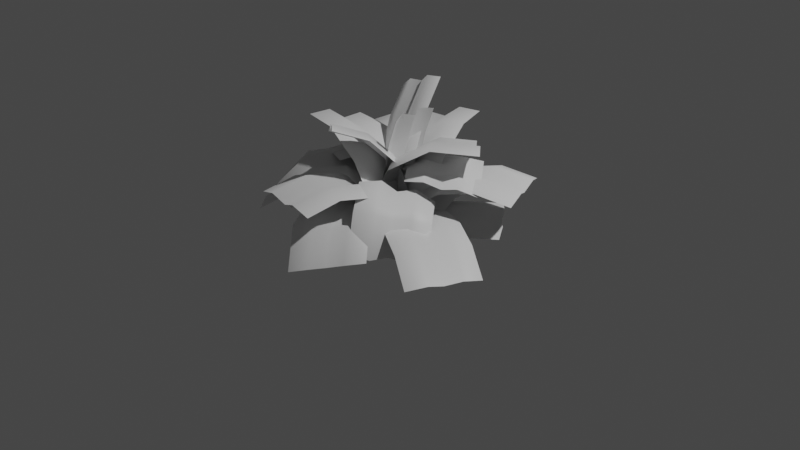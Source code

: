 # Source: b15.blend  (saved by Blender 4.1.23; exported with 4.5.12 LTS)
import bpy
from mathutils import Matrix  # noqa: F401  (used for matrix-valued properties, if any)

bpy.ops.wm.read_factory_settings(use_empty=True)
scene = bpy.context.scene
scene.name = 'Scene'

# ---- collections
col_collection = bpy.data.collections.new('Collection'); scene.collection.children.link(col_collection)

# ---- materials (node trees are filled in below, after node groups)
mat_bush15 = bpy.data.materials.new('bush15')
mat_bush15.use_transparent_shadow = False

# ---- material node trees
mat_bush15.use_nodes = True; mat_bush15.node_tree.nodes.clear()
_N = mat_bush15.node_tree.nodes; _L = mat_bush15.node_tree.links
n0 = _N.new('ShaderNodeBsdfPrincipled'); n0.name = 'Principled BSDF'; n0.location = (10, 300)
n1 = _N.new('ShaderNodeOutputMaterial'); n1.name = 'Material Output'; n1.location = (300, 300)
_L.new(n0.outputs[0], n1.inputs[0])
n1.is_active_output = True

# ---- world
world_world = bpy.data.worlds.new('World'); scene.world = world_world
world_world.use_nodes = True; world_world.node_tree.nodes.clear()
_N = world_world.node_tree.nodes; _L = world_world.node_tree.links
n0 = _N.new('ShaderNodeOutputWorld'); n0.name = 'World Output'; n0.location = (300, 300)
n1 = _N.new('ShaderNodeBackground'); n1.name = 'Background'; n1.location = (10, 300)
n1.inputs[0].default_value = (0.05088, 0.05088, 0.05088, 1.0)
_L.new(n1.outputs[0], n0.inputs[0])
n0.is_active_output = True
world_world.color = (0.05088, 0.05088, 0.05088)
world_world.use_sun_shadow = False
world_world.sun_shadow_jitter_overblur = 0.0

# ---- cameras
cam_camera = bpy.data.cameras.new('Camera')
cam_camera.clip_end = 100.0
cam_camera.ortho_scale = 7.314

# ---- lights
light_light = bpy.data.lights.new('Light', 'POINT')
light_light.transmission_factor = 0.0
light_light.energy = 1000.0
light_light.shadow_soft_size = 0.1
light_light.shadow_maximum_resolution = 0.006
light_light.use_absolute_resolution = True

# ---- meshes
me_bush15 = bpy.data.meshes.new('bush15')
me_bush15.from_pydata([(0.191, 0.03731, 0.0557), (0.1944, 0.003198, 0.4292), (0.07483, -0.0754, 0.3956), (0.07128, -0.04009, 0.008989), (-0.04195, -0.01436, 0.3641), (-0.0453, 0.01888, -1.426e-09), (-0.138, -0.09121, 0.337), (-0.1415, -0.05668, -0.04116), (-0.2783, -0.03193, 0.2989), (-0.2816, 0.000459, -0.0557), (0.1763, 0.07015, 0.7978), (0.05609, -0.006103, 0.7771), (-0.05959, 0.05089, 0.7233), (-0.1563, -0.02344, 0.7101), (-0.2955, 0.03164, 0.6489), (0.138, 0.2333, 1.135), (0.01644, 0.1627, 1.126), (-0.09694, 0.2099, 1.052), (-0.1951, 0.1417, 1.051), (-0.3319, 0.1865, 0.9687), (0.08226, 0.4807, 1.415), (-0.04126, 0.4189, 1.416), (-0.1513, 0.4511, 1.325), (-0.2515, 0.3922, 1.335), (-0.3848, 0.4215, 1.235), (-0.375, 0.0669, -5.05e-09), (-0.1688, 0.01799, 0.04998), (-0.1688, 0.3529, 0.2685), (-0.375, 0.3789, 0.2036), (0.0, 0.0669, -5.05e-09), (0.0, 0.3789, 0.2036), (0.1688, 0.01799, 0.04998), (0.1688, 0.3529, 0.2685), (0.375, 0.06689, -5.05e-09), (0.375, 0.3789, 0.2036), (-0.1688, 0.7459, 0.3422), (-0.375, 0.7451, 0.2723), (0.0, 0.7451, 0.2723), (0.1688, 0.7459, 0.3422), (0.375, 0.7451, 0.2723), (-0.1688, 1.137, 0.26), (-0.375, 1.11, 0.1956), (0.0, 1.11, 0.1956), (0.1688, 1.137, 0.26), (0.375, 1.11, 0.1956), (-0.1688, 1.467, 0.03418), (-0.375, 1.417, -0.01472), (0.0, 1.417, -0.01472), (0.1688, 1.467, 0.03418), (0.375, 1.417, -0.01472), (0.228, 0.3052, -2.304e-08), (0.0918, 0.1428, 0.04998), (0.3911, -0.007407, 0.2685), (0.5069, 0.1652, 0.2036), (0.05979, -0.03, 2.265e-09), (0.3387, -0.17, 0.2036), (-0.05964, -0.1589, 0.04998), (0.2397, -0.3092, 0.2685), (-0.1084, -0.3652, 2.757e-08), (0.1705, -0.5051, 0.2036), (0.7424, -0.1837, 0.3422), (0.8342, 0.000933, 0.2723), (0.666, -0.3342, 0.2723), (0.5909, -0.4854, 0.3422), (0.4978, -0.6694, 0.2723), (1.092, -0.3592, 0.26), (1.16, -0.1626, 0.1956), (0.9919, -0.4978, 0.1956), (0.9407, -0.661, 0.26), (0.8237, -0.8329, 0.1956), (1.387, -0.5073, 0.03418), (1.435, -0.3006, -0.01472), (1.267, -0.6357, -0.01472), (1.236, -0.809, 0.03418), (1.099, -0.9709, -0.01472), (0.07308, -0.3738, 2.822e-08), (0.0442, -0.1639, 0.04998), (-0.2681, -0.2849, 0.2685), (-0.2179, -0.4866, 0.2036), (-0.06238, -0.02416, 1.824e-09), (-0.3534, -0.1369, 0.2036), (-0.07775, 0.1509, 0.04998), (-0.39, 0.02995, 0.2685), (-0.1978, 0.3255, -2.458e-08), (-0.4888, 0.2128, 0.2036), (-0.6346, -0.4268, 0.3422), (-0.5594, -0.6188, 0.2723), (-0.6948, -0.2692, 0.2723), (-0.7565, -0.112, 0.3422), (-0.8303, 0.08053, 0.2723), (-0.9995, -0.5682, 0.26), (-0.8994, -0.7505, 0.1956), (-1.035, -0.4009, 0.1956), (-1.121, -0.2534, 0.26), (-1.17, -0.05118, 0.1956), (-1.307, -0.6874, 0.03418), (-1.186, -0.8616, -0.01472), (-1.322, -0.5119, -0.01472), (-1.429, -0.3726, 0.03418), (-1.457, -0.1623, -0.01472), (0.3207, -0.1017, 7.674e-09), (0.1208, -0.01936, 0.02614), (0.1021, -0.2375, 0.3607), (0.3032, -0.3049, 0.3118), (-0.0529, -0.06951, 5.248e-09), (-0.07039, -0.2728, 0.3118), (-0.2155, 0.009576, 0.02614), (-0.2343, -0.2086, 0.3607), (-0.4265, -0.03737, 2.821e-09), (-0.444, -0.2406, 0.3118), (0.07376, -0.5666, 0.5861), (0.2768, -0.6116, 0.5217), (-0.09677, -0.5794, 0.5217), (-0.2626, -0.5377, 0.5861), (-0.4704, -0.5473, 0.5217), (0.04021, -0.9566, 0.6679), (0.2456, -0.975, 0.5979), (-0.128, -0.9428, 0.5979), (-0.2962, -0.9277, 0.6679), (-0.5017, -0.9107, 0.5979), (0.006534, -1.348, 0.5936), (0.2142, -1.34, 0.5288), (-0.1594, -1.308, 0.5288), (-0.3298, -1.319, 0.5936), (-0.533, -1.275, 0.5288), (-0.3804, -0.1714, 1.294e-08), (-0.1852, -0.07857, 0.02614), (-0.3343, 0.08181, 0.3607), (-0.5193, -0.02201, 0.3118), (-0.1057, 0.08386, -6.332e-09), (-0.2446, 0.2333, 0.3118), (0.0621, 0.1513, 0.02614), (-0.08697, 0.3117, 0.3607), (0.169, 0.3392, -2.561e-08), (0.03007, 0.4886, 0.3118), (-0.5592, 0.3238, 0.5861), (-0.7288, 0.2034, 0.5217), (-0.4542, 0.4587, 0.5217), (-0.3119, 0.5536, 0.5861), (-0.1795, 0.7141, 0.5217), (-0.8256, 0.6105, 0.6679), (-0.9771, 0.4706, 0.5979), (-0.7025, 0.7259, 0.5979), (-0.5784, 0.8403, 0.6679), (-0.4278, 0.9812, 0.5979), (-1.093, 0.8983, 0.5936), (-1.226, 0.7387, 0.5288), (-0.9517, 0.994, 0.5288), (-0.8459, 1.128, 0.5936), (-0.6771, 1.249, 0.5288), (-0.1017, 0.4001, -3.021e-08), (-0.08564, 0.1845, 0.02614), (0.1178, 0.2656, 0.3607), (0.08777, 0.4756, 0.3118), (0.03711, 0.05173, -3.906e-09), (0.2266, 0.1273, 0.3118), (0.03938, -0.1291, 0.02614), (0.2428, -0.04801, 0.3607), (0.176, -0.2966, 2.239e-08), (0.3655, -0.2211, 0.3118), (0.4246, 0.3879, 0.5861), (0.3737, 0.5896, 0.5217), (0.5125, 0.2413, 0.5217), (0.5496, 0.0743, 0.5861), (0.6514, -0.1071, 0.5217), (0.7882, 0.5329, 0.6679), (0.7125, 0.7246, 0.5979), (0.8513, 0.3763, 0.5979), (0.9132, 0.2192, 0.6679), (0.9902, 0.02796, 0.5979), (1.153, 0.6784, 0.5936), (1.053, 0.8602, 0.5288), (1.191, 0.5119, 0.5288), (1.278, 0.3647, 0.5936), (1.33, 0.1635, 0.5288), (-0.3875, -0.1512, -0.02635), (-0.1893, -0.07032, 0.01373), (-0.3789, 0.05049, 0.2964), (-0.5292, -0.06085, 0.1849), (-0.1005, 0.08874, -6.699e-09), (-0.2944, 0.2123, 0.2892), (0.06907, 0.1457, 0.03746), (-0.1675, 0.2965, 0.3903), (0.1866, 0.3286, 0.02635), (-0.05966, 0.4855, 0.3935), (-0.6855, 0.2061, 0.4068), (-0.7584, 0.05545, 0.2675), (-0.6082, 0.3715, 0.4022), (-0.5503, 0.4906, 0.5281), (-0.4579, 0.6876, 0.5369), (-1.004, 0.3432, 0.3072), (-0.9968, 0.158, 0.193), (-0.9345, 0.5119, 0.3002), (-0.9483, 0.6618, 0.4037), (-0.8721, 0.8658, 0.4075), (-1.227, 0.415, 0.0316), (-1.163, 0.2117, -0.013), (-1.162, 0.5854, 0.01828), (-1.226, 0.7515, 0.05976), (-1.161, 0.9591, 0.04956), (0.3148, -0.122, 0.0611), (0.1178, -0.02942, 0.06131), (0.08451, -0.2785, 0.3207), (0.29, -0.3083, 0.255), (-0.05068, -0.06467, 4.882e-09), (-0.08473, -0.3196, 0.2654), (-0.2113, 0.02224, 0.006307), (-0.2528, -0.2887, 0.33), (-0.4162, -0.007291, -0.0611), (-0.4594, -0.3309, 0.2757), (0.1455, -0.6215, 0.416), (0.3355, -0.5647, 0.3262), (-0.02236, -0.6705, 0.3629), (-0.1767, -0.7168, 0.449), (-0.3802, -0.7763, 0.3995), (0.2798, -0.941, 0.3146), (0.4359, -0.8035, 0.2505), (0.1151, -0.9975, 0.2592), (-0.009057, -1.116, 0.3225), (-0.2058, -1.191, 0.2679), (0.4416, -1.128, 0.05134), (0.5569, -0.9432, 0.05364), (0.2806, -1.189, -0.01021), (0.1929, -1.349, -0.006147), (0.004396, -1.434, -0.07406), (-0.1209, 0.3575, 0.1423), (-0.09366, 0.2936, 0.4032), (0.02023, 0.1083, 0.3931), (-0.01618, 0.1938, 0.04414), (-0.008038, -0.06859, 0.3571), (-0.0453, 0.01888, -1.426e-09), (0.09732, -0.2178, 0.3516), (0.05187, -0.1111, -0.08401), (0.07758, -0.4308, 0.3109), (0.03028, -0.3197, -0.1423), (-0.2172, 0.271, 0.6422), (-0.145, 0.07812, 0.7128), (-0.1771, -0.09946, 0.6842), (-0.109, -0.2554, 0.7506), (-0.1371, -0.4699, 0.7262), (-0.4493, 0.2975, 0.7776), (-0.4555, 0.1136, 0.8939), (-0.4948, -0.06317, 0.8695), (-0.4964, -0.2112, 0.9766), (-0.5403, -0.4239, 0.9614), (-0.7105, 0.364, 0.763), (-0.8049, 0.2026, 0.8744), (-0.8524, 0.02787, 0.8496), (-0.9326, -0.1001, 0.9524), (-0.9942, -0.3083, 0.9361), (-0.1221, 0.3572, 0.1423), (-0.1466, 0.1644, 0.04414), (-0.1428, 0.07157, 0.3931), (-0.1193, 0.2878, 0.4032), (-0.04147, -0.07612, 0.3571), (-0.07739, -0.1402, -0.08401), (-0.07272, -0.2561, 0.3516), (0.03154, -0.3194, -0.1423), (0.0364, -0.44, 0.3109), (0.01942, 0.1152, 0.7128), (0.001945, 0.3204, 0.6422), (0.1245, -0.03153, 0.6842), (0.1298, -0.2017, 0.7506), (0.2471, -0.3834, 0.7262), (0.2847, 0.2803, 0.8939), (0.2003, 0.4438, 0.7776), (0.396, 0.1374, 0.8695), (0.4609, 0.00441, 0.9766), (0.5917, -0.169, 0.9614), (0.5623, 0.5104, 0.8744), (0.4078, 0.6159, 0.763), (0.68, 0.3729, 0.8496), (0.8074, 0.2917, 0.9524), (0.9523, 0.13, 0.9361), (0.07674, -0.3396, 0.04923), (0.02924, -0.1287, 0.02353), (-0.08975, -0.185, 0.384), (-0.01722, -0.3841, 0.3338), (-0.1178, -0.02281, 1.722e-09), (-0.2319, -0.07678, 0.3455), (-0.1459, 0.1565, -0.02079), (-0.283, 0.09166, 0.3944), (-0.3124, 0.294, -0.04923), (-0.4465, 0.2305, 0.3571), (-0.3318, -0.4022, 0.5876), (-0.2083, -0.5556, 0.4946), (-0.4639, -0.285, 0.5407), (-0.5618, -0.1586, 0.629), (-0.7194, -0.01444, 0.5867), (-0.589, -0.6836, 0.5437), (-0.4114, -0.7778, 0.46), (-0.7104, -0.5547, 0.4986), (-0.8581, -0.4828, 0.5784), (-1.009, -0.3316, 0.5372), (-0.7467, -0.9037, 0.2718), (-0.536, -0.9515, 0.2452), (-0.8616, -0.7656, 0.2379), (-1.04, -0.7363, 0.2652), (-1.187, -0.5797, 0.2306), (-0.3915, 0.04193, 0.1423), (-0.2137, -0.03657, 0.04414), (-0.1237, -0.05952, 0.3931), (-0.3242, 0.02478, 0.4032), (0.04683, -0.004599, 0.3571), (0.09795, -0.05732, -0.08401), (0.2103, -0.08597, 0.3516), (0.3009, -0.004169, -0.1423), (0.4178, -0.03398, 0.3109), (-0.1191, 0.1084, 0.7128), (-0.3207, 0.1503, 0.6422), (0.05155, 0.1672, 0.6842), (0.2161, 0.1236, 0.7506), (0.4238, 0.1841, 0.7262), (-0.2015, 0.4098, 0.8939), (-0.3823, 0.3756, 0.7776), (-0.03277, 0.4756, 0.8695), (0.1132, 0.4998, 0.9766), (0.3168, 0.5756, 0.9614), (-0.3427, 0.7416, 0.8744), (-0.4879, 0.6237, 0.763), (-0.1773, 0.8151, 0.8496), (-0.06305, 0.914, 0.9524), (0.1333, 1.007, 0.9361), (0.318, 0.1517, -0.03109), (0.1084, 0.09262, -0.02714), (0.2052, 0.0463, 0.3611), (0.3956, 0.1146, 0.2806), (0.008664, -0.05802, 4.38e-09), (0.09605, -0.09986, 0.3507), (-0.17, -0.09623, 0.0008505), (-0.06451, -0.1467, 0.4242), (-0.3006, -0.2678, 0.03109), (-0.2035, -0.3143, 0.4207), (0.4578, -0.2092, 0.5432), (0.5984, -0.09058, 0.4268), (0.3242, -0.3306, 0.5151), (0.2109, -0.4253, 0.6227), (0.04994, -0.5707, 0.6034), (0.6942, -0.4999, 0.3951), (0.7882, -0.3239, 0.3079), (0.5376, -0.5931, 0.3813), (0.4686, -0.7422, 0.4612), (0.2871, -0.8623, 0.4548), (0.7532, -0.6276, 0.01768), (0.8356, -0.4264, 0.004889), (0.591, -0.7084, 0.04047), (0.533, -0.8815, 0.04971), (0.3464, -0.9904, 0.07606), (-0.2687, 0.03278, 0.09578), (-0.2375, 0.00245, 0.397), (-0.1078, 0.05857, 0.3979), (-0.1451, 0.09484, 0.03768), (-0.007389, -0.01794, 0.3657), (0.09939, 0.04021, 0.3698), (0.05602, 0.08233, -0.04856), (0.2227, -0.03832, 0.3344), (0.1781, 0.004989, -0.09578), (-0.2441, -0.1266, 0.6753), (-0.1157, -0.09575, 0.7308), (-0.01541, -0.1746, 0.7036), (0.09021, -0.139, 0.7562), (0.2132, -0.2226, 0.7318), (-0.2875, -0.3351, 0.8893), (-0.1676, -0.3451, 0.9867), (-0.06817, -0.4277, 0.9633), (0.02986, -0.4285, 1.053), (0.1512, -0.5203, 1.037), (-0.3614, -0.592, 1.007), (-0.2559, -0.6524, 1.128), (-0.1578, -0.7396, 1.106), (-0.07268, -0.7853, 1.217), (0.04574, -0.8873, 1.206), (-0.04247, -0.2179, 0.04871), (-0.01611, -0.2265, 0.3478), (-0.08619, -0.09849, 0.3374), (-0.1139, -0.08942, 0.02289), (-0.01751, 0.009791, 0.3154), (-0.08745, 0.1142, 0.3082), (-0.1165, 0.1237, -0.02097), (-0.0189, 0.2461, 0.2829), (-0.04813, 0.2556, -0.04871), (0.0493, -0.2456, 0.6442), (-0.0174, -0.1186, 0.6492), (0.05146, -0.01034, 0.628), (-0.01545, 0.0932, 0.6345), (0.05363, 0.2249, 0.6117), (0.1528, -0.2749, 0.9337), (0.09144, -0.1494, 0.9536), (0.1606, -0.04122, 0.9331), (0.09846, 0.06097, 0.9531), (0.1684, 0.1924, 0.9326), (0.2928, -0.3139, 1.212), (0.2387, -0.1904, 1.246), (0.3082, -0.08238, 1.226), (0.2526, 0.01801, 1.259), (0.3237, 0.1491, 1.241), (-0.02253, 0.3904, 0.05254), (-0.001465, 0.181, 0.052), (0.2093, 0.2384, 0.1163), (0.1575, 0.4395, 0.1075), (0.05128, 0.0312, -2.356e-09), (0.2684, 0.09039, 0.06626), (0.06498, -0.1424, 0.004698), (0.3091, -0.07583, 0.07918), (0.1251, -0.328, -0.05254), (0.3793, -0.2587, 0.02503), (0.4139, 0.3652, 0.1462), (0.3324, 0.5477, 0.1331), (0.4793, 0.221, 0.09709), (0.5461, 0.07097, 0.1138), (0.6262, -0.1058, 0.06113), (0.5934, 0.5494, 0.139), (0.4858, 0.7052, 0.1269), (0.6643, 0.4109, 0.08964), (0.7541, 0.2844, 0.1055), (0.8428, 0.1165, 0.0524), (0.7313, 0.7742, 0.09527), (0.6036, 0.8973, 0.08951), (0.8064, 0.6425, 0.04459), (0.9138, 0.5448, 0.05482), (1.009, 0.3877, -0.000342), (-0.03328, -0.2034, 0.3017), (-0.03306, -0.07881, 0.4487), (-0.1057, 0.1132, 0.3763), (-0.1061, -0.1005, 0.1243), (-0.04488, 0.2552, 0.2787), (-0.1164, 0.414, 0.2232), (-0.1169, 0.09968, -0.1474), (-0.05671, 0.5893, 0.1087), (-0.05732, 0.2412, -0.3017), (0.08141, -0.04733, 0.6005), (0.09055, 0.1672, 0.6365), (0.1722, 0.3149, 0.5666), (0.1723, 0.4933, 0.606), (0.263, 0.6772, 0.5326), (0.2431, -0.1274, 0.6682), (0.3678, 0.02984, 0.7526), (0.4788, 0.163, 0.6949), (0.5799, 0.2913, 0.7767), (0.7144, 0.4535, 0.7217), (0.3572, -0.2722, 0.6121), (0.5635, -0.2184, 0.6565), (0.6952, -0.1115, 0.5886), (0.8678, -0.07373, 0.6353), (1.033, 0.04916, 0.5651), (-0.02662, -0.4016, 0.3325), (0.0519, -0.3344, 0.1409), (0.06869, -0.07716, 0.358), (-0.01663, -0.2485, 0.4616), (0.0, -0.2303, 1.739e-08), (0.01818, 0.04809, 0.2349), (0.07586, -0.1802, -0.1585), (0.1, 0.1899, 0.1538), (0.02662, -0.059, -0.3325), (0.05298, 0.3447, 0.008137), (-0.1393, 0.03693, 0.5973), (-0.1403, -0.1807, 0.604), (-0.2069, 0.1716, 0.4939), (-0.1992, 0.3541, 0.4982), (-0.2734, 0.5238, 0.3838), (-0.4411, -0.06396, 0.7083), (-0.3198, -0.2407, 0.67), (-0.5334, 0.06238, 0.614), (-0.6334, 0.2089, 0.6579), (-0.7471, 0.3655, 0.558), (-0.6467, -0.3163, 0.621), (-0.4421, -0.3908, 0.6181), (-0.7559, -0.2107, 0.5196), (-0.9292, -0.1542, 0.5323), (-1.07, -0.03061, 0.421)], [], [(0, 1, 2, 3), (3, 2, 4, 5), (5, 4, 6, 7), (7, 6, 8, 9), (1, 10, 11, 2), (2, 11, 12, 4), (4, 12, 13, 6), (6, 13, 14, 8), (10, 15, 16, 11), (11, 16, 17, 12), (12, 17, 18, 13), (13, 18, 19, 14), (15, 20, 21, 16), (16, 21, 22, 17), (17, 22, 23, 18), (18, 23, 24, 19), (25, 26, 27, 28), (26, 29, 30, 27), (29, 31, 32, 30), (31, 33, 34, 32), (28, 27, 35, 36), (27, 30, 37, 35), (30, 32, 38, 37), (32, 34, 39, 38), (36, 35, 40, 41), (35, 37, 42, 40), (37, 38, 43, 42), (38, 39, 44, 43), (41, 40, 45, 46), (40, 42, 47, 45), (42, 43, 48, 47), (43, 44, 49, 48), (50, 51, 52, 53), (51, 54, 55, 52), (54, 56, 57, 55), (56, 58, 59, 57), (53, 52, 60, 61), (52, 55, 62, 60), (55, 57, 63, 62), (57, 59, 64, 63), (61, 60, 65, 66), (60, 62, 67, 65), (62, 63, 68, 67), (63, 64, 69, 68), (66, 65, 70, 71), (65, 67, 72, 70), (67, 68, 73, 72), (68, 69, 74, 73), (75, 76, 77, 78), (76, 79, 80, 77), (79, 81, 82, 80), (81, 83, 84, 82), (78, 77, 85, 86), (77, 80, 87, 85), (80, 82, 88, 87), (82, 84, 89, 88), (86, 85, 90, 91), (85, 87, 92, 90), (87, 88, 93, 92), (88, 89, 94, 93), (91, 90, 95, 96), (90, 92, 97, 95), (92, 93, 98, 97), (93, 94, 99, 98), (100, 101, 102, 103), (101, 104, 105, 102), (104, 106, 107, 105), (106, 108, 109, 107), (103, 102, 110, 111), (102, 105, 112, 110), (105, 107, 113, 112), (107, 109, 114, 113), (111, 110, 115, 116), (110, 112, 117, 115), (112, 113, 118, 117), (113, 114, 119, 118), (116, 115, 120, 121), (115, 117, 122, 120), (117, 118, 123, 122), (118, 119, 124, 123), (125, 126, 127, 128), (126, 129, 130, 127), (129, 131, 132, 130), (131, 133, 134, 132), (128, 127, 135, 136), (127, 130, 137, 135), (130, 132, 138, 137), (132, 134, 139, 138), (136, 135, 140, 141), (135, 137, 142, 140), (137, 138, 143, 142), (138, 139, 144, 143), (141, 140, 145, 146), (140, 142, 147, 145), (142, 143, 148, 147), (143, 144, 149, 148), (150, 151, 152, 153), (151, 154, 155, 152), (154, 156, 157, 155), (156, 158, 159, 157), (153, 152, 160, 161), (152, 155, 162, 160), (155, 157, 163, 162), (157, 159, 164, 163), (161, 160, 165, 166), (160, 162, 167, 165), (162, 163, 168, 167), (163, 164, 169, 168), (166, 165, 170, 171), (165, 167, 172, 170), (167, 168, 173, 172), (168, 169, 174, 173), (175, 176, 177, 178), (176, 179, 180, 177), (179, 181, 182, 180), (181, 183, 184, 182), (178, 177, 185, 186), (177, 180, 187, 185), (180, 182, 188, 187), (182, 184, 189, 188), (186, 185, 190, 191), (185, 187, 192, 190), (187, 188, 193, 192), (188, 189, 194, 193), (191, 190, 195, 196), (190, 192, 197, 195), (192, 193, 198, 197), (193, 194, 199, 198), (200, 201, 202, 203), (201, 204, 205, 202), (204, 206, 207, 205), (206, 208, 209, 207), (203, 202, 210, 211), (202, 205, 212, 210), (205, 207, 213, 212), (207, 209, 214, 213), (211, 210, 215, 216), (210, 212, 217, 215), (212, 213, 218, 217), (213, 214, 219, 218), (216, 215, 220, 221), (215, 217, 222, 220), (217, 218, 223, 222), (218, 219, 224, 223), (225, 226, 227, 228), (228, 227, 229, 230), (230, 229, 231, 232), (232, 231, 233, 234), (226, 235, 236, 227), (227, 236, 237, 229), (229, 237, 238, 231), (231, 238, 239, 233), (235, 240, 241, 236), (236, 241, 242, 237), (237, 242, 243, 238), (238, 243, 244, 239), (240, 245, 246, 241), (241, 246, 247, 242), (242, 247, 248, 243), (243, 248, 249, 244), (250, 251, 252, 253), (251, 5, 254, 252), (5, 255, 256, 254), (255, 257, 258, 256), (253, 252, 259, 260), (252, 254, 261, 259), (254, 256, 262, 261), (256, 258, 263, 262), (260, 259, 264, 265), (259, 261, 266, 264), (261, 262, 267, 266), (262, 263, 268, 267), (265, 264, 269, 270), (264, 266, 271, 269), (266, 267, 272, 271), (267, 268, 273, 272), (274, 275, 276, 277), (275, 278, 279, 276), (278, 280, 281, 279), (280, 282, 283, 281), (277, 276, 284, 285), (276, 279, 286, 284), (279, 281, 287, 286), (281, 283, 288, 287), (285, 284, 289, 290), (284, 286, 291, 289), (286, 287, 292, 291), (287, 288, 293, 292), (290, 289, 294, 295), (289, 291, 296, 294), (291, 292, 297, 296), (292, 293, 298, 297), (299, 300, 301, 302), (300, 5, 303, 301), (5, 304, 305, 303), (304, 306, 307, 305), (302, 301, 308, 309), (301, 303, 310, 308), (303, 305, 311, 310), (305, 307, 312, 311), (309, 308, 313, 314), (308, 310, 315, 313), (310, 311, 316, 315), (311, 312, 317, 316), (314, 313, 318, 319), (313, 315, 320, 318), (315, 316, 321, 320), (316, 317, 322, 321), (323, 324, 325, 326), (324, 327, 328, 325), (327, 329, 330, 328), (329, 331, 332, 330), (326, 325, 333, 334), (325, 328, 335, 333), (328, 330, 336, 335), (330, 332, 337, 336), (334, 333, 338, 339), (333, 335, 340, 338), (335, 336, 341, 340), (336, 337, 342, 341), (339, 338, 343, 344), (338, 340, 345, 343), (340, 341, 346, 345), (341, 342, 347, 346), (348, 349, 350, 351), (351, 350, 352, 5), (5, 352, 353, 354), (354, 353, 355, 356), (349, 357, 358, 350), (350, 358, 359, 352), (352, 359, 360, 353), (353, 360, 361, 355), (357, 362, 363, 358), (358, 363, 364, 359), (359, 364, 365, 360), (360, 365, 366, 361), (362, 367, 368, 363), (363, 368, 369, 364), (364, 369, 370, 365), (365, 370, 371, 366), (372, 373, 374, 375), (375, 374, 376, 5), (5, 376, 377, 378), (378, 377, 379, 380), (373, 381, 382, 374), (374, 382, 383, 376), (376, 383, 384, 377), (377, 384, 385, 379), (381, 386, 387, 382), (382, 387, 388, 383), (383, 388, 389, 384), (384, 389, 390, 385), (386, 391, 392, 387), (387, 392, 393, 388), (388, 393, 394, 389), (389, 394, 395, 390), (396, 397, 398, 399), (397, 400, 401, 398), (400, 402, 403, 401), (402, 404, 405, 403), (399, 398, 406, 407), (398, 401, 408, 406), (401, 403, 409, 408), (403, 405, 410, 409), (407, 406, 411, 412), (406, 408, 413, 411), (408, 409, 414, 413), (409, 410, 415, 414), (412, 411, 416, 417), (411, 413, 418, 416), (413, 414, 419, 418), (414, 415, 420, 419), (421, 422, 423, 424), (424, 423, 425, 5), (5, 425, 426, 427), (427, 426, 428, 429), (422, 430, 431, 423), (423, 431, 432, 425), (425, 432, 433, 426), (426, 433, 434, 428), (430, 435, 436, 431), (431, 436, 437, 432), (432, 437, 438, 433), (433, 438, 439, 434), (435, 440, 441, 436), (436, 441, 442, 437), (437, 442, 443, 438), (438, 443, 444, 439), (445, 446, 447, 448), (446, 449, 450, 447), (449, 451, 452, 450), (451, 453, 454, 452), (448, 447, 455, 456), (447, 450, 457, 455), (450, 452, 458, 457), (452, 454, 459, 458), (456, 455, 460, 461), (455, 457, 462, 460), (457, 458, 463, 462), (458, 459, 464, 463), (461, 460, 465, 466), (460, 462, 467, 465), (462, 463, 468, 467), (463, 464, 469, 468)])
me_bush15.polygons.foreach_set('use_smooth', [True] * 304)
_uv = me_bush15.uv_layers.new(name='UVMap')
_uv.uv.foreach_set('vector', [0.0, 0.0, 0.0, 0.25, 0.25, 0.25, 0.25, 0.0, 0.25, 0.0, 0.25, 0.25, 0.5, 0.25, 0.5, 0.0, 0.5, 0.0, 0.5, 0.25, 0.75, 0.25, 0.75, 0.0, 0.75, 0.0, 0.75, 0.25, 1.0, 0.25, 1.0, 0.0, 0.0, 0.25, 0.0, 0.5, 0.25, 0.5, 0.25, 0.25, 0.25, 0.25, 0.25, 0.5, 0.5, 0.5, 0.5, 0.25, 0.5, 0.25, 0.5, 0.5, 0.75, 0.5, 0.75, 0.25, 0.75, 0.25, 0.75, 0.5, 1.0, 0.5, 1.0, 0.25, 0.0, 0.5, 0.0, 0.75, 0.25, 0.75, 0.25, 0.5, 0.25, 0.5, 0.25, 0.75, 0.5, 0.75, 0.5, 0.5, 0.5, 0.5, 0.5, 0.75, 0.75, 0.75, 0.75, 0.5, 0.75, 0.5, 0.75, 0.75, 1.0, 0.75, 1.0, 0.5, 0.0, 0.75, 0.0, 1.0, 0.25, 1.0, 0.25, 0.75, 0.25, 0.75, 0.25, 1.0, 0.5, 1.0, 0.5, 0.75, 0.5, 0.75, 0.5, 1.0, 0.75, 1.0, 0.75, 0.75, 0.75, 0.75, 0.75, 1.0, 1.0, 1.0, 1.0, 0.75, 0.0, 0.0, 0.25, 0.0, 0.25, 0.25, 0.0, 0.25, 0.25, 0.0, 0.5, 0.0, 0.5, 0.25, 0.25, 0.25, 0.5, 0.0, 0.75, 0.0, 0.75, 0.25, 0.5, 0.25, 0.75, 0.0, 1.0, 0.0, 1.0, 0.25, 0.75, 0.25, 0.0, 0.25, 0.25, 0.25, 0.25, 0.5, 0.0, 0.5, 0.25, 0.25, 0.5, 0.25, 0.5, 0.5, 0.25, 0.5, 0.5, 0.25, 0.75, 0.25, 0.75, 0.5, 0.5, 0.5, 0.75, 0.25, 1.0, 0.25, 1.0, 0.5, 0.75, 0.5, 0.0, 0.5, 0.25, 0.5, 0.25, 0.75, 0.0, 0.75, 0.25, 0.5, 0.5, 0.5, 0.5, 0.75, 0.25, 0.75, 0.5, 0.5, 0.75, 0.5, 0.75, 0.75, 0.5, 0.75, 0.75, 0.5, 1.0, 0.5, 1.0, 0.75, 0.75, 0.75, 0.0, 0.75, 0.25, 0.75, 0.25, 1.0, 0.0, 1.0, 0.25, 0.75, 0.5, 0.75, 0.5, 1.0, 0.25, 1.0, 0.5, 0.75, 0.75, 0.75, 0.75, 1.0, 0.5, 1.0, 0.75, 0.75, 1.0, 0.75, 1.0, 1.0, 0.75, 1.0, 0.0, 0.0, 0.25, 0.0, 0.25, 0.25, 0.0, 0.25, 0.25, 0.0, 0.5, 0.0, 0.5, 0.25, 0.25, 0.25, 0.5, 0.0, 0.75, 0.0, 0.75, 0.25, 0.5, 0.25, 0.75, 0.0, 1.0, 0.0, 1.0, 0.25, 0.75, 0.25, 0.0, 0.25, 0.25, 0.25, 0.25, 0.5, 0.0, 0.5, 0.25, 0.25, 0.5, 0.25, 0.5, 0.5, 0.25, 0.5, 0.5, 0.25, 0.75, 0.25, 0.75, 0.5, 0.5, 0.5, 0.75, 0.25, 1.0, 0.25, 1.0, 0.5, 0.75, 0.5, 0.0, 0.5, 0.25, 0.5, 0.25, 0.75, 0.0, 0.75, 0.25, 0.5, 0.5, 0.5, 0.5, 0.75, 0.25, 0.75, 0.5, 0.5, 0.75, 0.5, 0.75, 0.75, 0.5, 0.75, 0.75, 0.5, 1.0, 0.5, 1.0, 0.75, 0.75, 0.75, 0.0, 0.75, 0.25, 0.75, 0.25, 1.0, 0.0, 1.0, 0.25, 0.75, 0.5, 0.75, 0.5, 1.0, 0.25, 1.0, 0.5, 0.75, 0.75, 0.75, 0.75, 1.0, 0.5, 1.0, 0.75, 0.75, 1.0, 0.75, 1.0, 1.0, 0.75, 1.0, 0.0, 0.0, 0.25, 0.0, 0.25, 0.25, 0.0, 0.25, 0.25, 0.0, 0.5, 0.0, 0.5, 0.25, 0.25, 0.25, 0.5, 0.0, 0.75, 0.0, 0.75, 0.25, 0.5, 0.25, 0.75, 0.0, 1.0, 0.0, 1.0, 0.25, 0.75, 0.25, 0.0, 0.25, 0.25, 0.25, 0.25, 0.5, 0.0, 0.5, 0.25, 0.25, 0.5, 0.25, 0.5, 0.5, 0.25, 0.5, 0.5, 0.25, 0.75, 0.25, 0.75, 0.5, 0.5, 0.5, 0.75, 0.25, 1.0, 0.25, 1.0, 0.5, 0.75, 0.5, 0.0, 0.5, 0.25, 0.5, 0.25, 0.75, 0.0, 0.75, 0.25, 0.5, 0.5, 0.5, 0.5, 0.75, 0.25, 0.75, 0.5, 0.5, 0.75, 0.5, 0.75, 0.75, 0.5, 0.75, 0.75, 0.5, 1.0, 0.5, 1.0, 0.75, 0.75, 0.75, 0.0, 0.75, 0.25, 0.75, 0.25, 1.0, 0.0, 1.0, 0.25, 0.75, 0.5, 0.75, 0.5, 1.0, 0.25, 1.0, 0.5, 0.75, 0.75, 0.75, 0.75, 1.0, 0.5, 1.0, 0.75, 0.75, 1.0, 0.75, 1.0, 1.0, 0.75, 1.0, 0.0, 0.0, 0.25, 0.0, 0.25, 0.25, 0.0, 0.25, 0.25, 0.0, 0.5, 0.0, 0.5, 0.25, 0.25, 0.25, 0.5, 0.0, 0.75, 0.0, 0.75, 0.25, 0.5, 0.25, 0.75, 0.0, 1.0, 0.0, 1.0, 0.25, 0.75, 0.25, 0.0, 0.25, 0.25, 0.25, 0.25, 0.5, 0.0, 0.5, 0.25, 0.25, 0.5, 0.25, 0.5, 0.5, 0.25, 0.5, 0.5, 0.25, 0.75, 0.25, 0.75, 0.5, 0.5, 0.5, 0.75, 0.25, 1.0, 0.25, 1.0, 0.5, 0.75, 0.5, 0.0, 0.5, 0.25, 0.5, 0.25, 0.75, 0.0, 0.75, 0.25, 0.5, 0.5, 0.5, 0.5, 0.75, 0.25, 0.75, 0.5, 0.5, 0.75, 0.5, 0.75, 0.75, 0.5, 0.75, 0.75, 0.5, 1.0, 0.5, 1.0, 0.75, 0.75, 0.75, 0.0, 0.75, 0.25, 0.75, 0.25, 1.0, 0.0, 1.0, 0.25, 0.75, 0.5, 0.75, 0.5, 1.0, 0.25, 1.0, 0.5, 0.75, 0.75, 0.75, 0.75, 1.0, 0.5, 1.0, 0.75, 0.75, 1.0, 0.75, 1.0, 1.0, 0.75, 1.0, 0.0, 0.0, 0.25, 0.0, 0.25, 0.25, 0.0, 0.25, 0.25, 0.0, 0.5, 0.0, 0.5, 0.25, 0.25, 0.25, 0.5, 0.0, 0.75, 0.0, 0.75, 0.25, 0.5, 0.25, 0.75, 0.0, 1.0, 0.0, 1.0, 0.25, 0.75, 0.25, 0.0, 0.25, 0.25, 0.25, 0.25, 0.5, 0.0, 0.5, 0.25, 0.25, 0.5, 0.25, 0.5, 0.5, 0.25, 0.5, 0.5, 0.25, 0.75, 0.25, 0.75, 0.5, 0.5, 0.5, 0.75, 0.25, 1.0, 0.25, 1.0, 0.5, 0.75, 0.5, 0.0, 0.5, 0.25, 0.5, 0.25, 0.75, 0.0, 0.75, 0.25, 0.5, 0.5, 0.5, 0.5, 0.75, 0.25, 0.75, 0.5, 0.5, 0.75, 0.5, 0.75, 0.75, 0.5, 0.75, 0.75, 0.5, 1.0, 0.5, 1.0, 0.75, 0.75, 0.75, 0.0, 0.75, 0.25, 0.75, 0.25, 1.0, 0.0, 1.0, 0.25, 0.75, 0.5, 0.75, 0.5, 1.0, 0.25, 1.0, 0.5, 0.75, 0.75, 0.75, 0.75, 1.0, 0.5, 1.0, 0.75, 0.75, 1.0, 0.75, 1.0, 1.0, 0.75, 1.0, 0.0, 0.0, 0.25, 0.0, 0.25, 0.25, 0.0, 0.25, 0.25, 0.0, 0.5, 0.0, 0.5, 0.25, 0.25, 0.25, 0.5, 0.0, 0.75, 0.0, 0.75, 0.25, 0.5, 0.25, 0.75, 0.0, 1.0, 0.0, 1.0, 0.25, 0.75, 0.25, 0.0, 0.25, 0.25, 0.25, 0.25, 0.5, 0.0, 0.5, 0.25, 0.25, 0.5, 0.25, 0.5, 0.5, 0.25, 0.5, 0.5, 0.25, 0.75, 0.25, 0.75, 0.5, 0.5, 0.5, 0.75, 0.25, 1.0, 0.25, 1.0, 0.5, 0.75, 0.5, 0.0, 0.5, 0.25, 0.5, 0.25, 0.75, 0.0, 0.75, 0.25, 0.5, 0.5, 0.5, 0.5, 0.75, 0.25, 0.75, 0.5, 0.5, 0.75, 0.5, 0.75, 0.75, 0.5, 0.75, 0.75, 0.5, 1.0, 0.5, 1.0, 0.75, 0.75, 0.75, 0.0, 0.75, 0.25, 0.75, 0.25, 1.0, 0.0, 1.0, 0.25, 0.75, 0.5, 0.75, 0.5, 1.0, 0.25, 1.0, 0.5, 0.75, 0.75, 0.75, 0.75, 1.0, 0.5, 1.0, 0.75, 0.75, 1.0, 0.75, 1.0, 1.0, 0.75, 1.0, 0.0, 0.0, 0.25, 0.0, 0.25, 0.25, 0.0, 0.25, 0.25, 0.0, 0.5, 0.0, 0.5, 0.25, 0.25, 0.25, 0.5, 0.0, 0.75, 0.0, 0.75, 0.25, 0.5, 0.25, 0.75, 0.0, 1.0, 0.0, 1.0, 0.25, 0.75, 0.25, 0.0, 0.25, 0.25, 0.25, 0.25, 0.5, 0.0, 0.5, 0.25, 0.25, 0.5, 0.25, 0.5, 0.5, 0.25, 0.5, 0.5, 0.25, 0.75, 0.25, 0.75, 0.5, 0.5, 0.5, 0.75, 0.25, 1.0, 0.25, 1.0, 0.5, 0.75, 0.5, 0.0, 0.5, 0.25, 0.5, 0.25, 0.75, 0.0, 0.75, 0.25, 0.5, 0.5, 0.5, 0.5, 0.75, 0.25, 0.75, 0.5, 0.5, 0.75, 0.5, 0.75, 0.75, 0.5, 0.75, 0.75, 0.5, 1.0, 0.5, 1.0, 0.75, 0.75, 0.75, 0.0, 0.75, 0.25, 0.75, 0.25, 1.0, 0.0, 1.0, 0.25, 0.75, 0.5, 0.75, 0.5, 1.0, 0.25, 1.0, 0.5, 0.75, 0.75, 0.75, 0.75, 1.0, 0.5, 1.0, 0.75, 0.75, 1.0, 0.75, 1.0, 1.0, 0.75, 1.0, 0.0, 0.0, 0.25, 0.0, 0.25, 0.25, 0.0, 0.25, 0.25, 0.0, 0.5, 0.0, 0.5, 0.25, 0.25, 0.25, 0.5, 0.0, 0.75, 0.0, 0.75, 0.25, 0.5, 0.25, 0.75, 0.0, 1.0, 0.0, 1.0, 0.25, 0.75, 0.25, 0.0, 0.25, 0.25, 0.25, 0.25, 0.5, 0.0, 0.5, 0.25, 0.25, 0.5, 0.25, 0.5, 0.5, 0.25, 0.5, 0.5, 0.25, 0.75, 0.25, 0.75, 0.5, 0.5, 0.5, 0.75, 0.25, 1.0, 0.25, 1.0, 0.5, 0.75, 0.5, 0.0, 0.5, 0.25, 0.5, 0.25, 0.75, 0.0, 0.75, 0.25, 0.5, 0.5, 0.5, 0.5, 0.75, 0.25, 0.75, 0.5, 0.5, 0.75, 0.5, 0.75, 0.75, 0.5, 0.75, 0.75, 0.5, 1.0, 0.5, 1.0, 0.75, 0.75, 0.75, 0.0, 0.75, 0.25, 0.75, 0.25, 1.0, 0.0, 1.0, 0.25, 0.75, 0.5, 0.75, 0.5, 1.0, 0.25, 1.0, 0.5, 0.75, 0.75, 0.75, 0.75, 1.0, 0.5, 1.0, 0.75, 0.75, 1.0, 0.75, 1.0, 1.0, 0.75, 1.0, 0.0, 0.0, 0.0, 0.25, 0.25, 0.25, 0.25, 0.0, 0.25, 0.0, 0.25, 0.25, 0.5, 0.25, 0.5, 0.0, 0.5, 0.0, 0.5, 0.25, 0.75, 0.25, 0.75, 0.0, 0.75, 0.0, 0.75, 0.25, 1.0, 0.25, 1.0, 0.0, 0.0, 0.25, 0.0, 0.5, 0.25, 0.5, 0.25, 0.25, 0.25, 0.25, 0.25, 0.5, 0.5, 0.5, 0.5, 0.25, 0.5, 0.25, 0.5, 0.5, 0.75, 0.5, 0.75, 0.25, 0.75, 0.25, 0.75, 0.5, 1.0, 0.5, 1.0, 0.25, 0.0, 0.5, 0.0, 0.75, 0.25, 0.75, 0.25, 0.5, 0.25, 0.5, 0.25, 0.75, 0.5, 0.75, 0.5, 0.5, 0.5, 0.5, 0.5, 0.75, 0.75, 0.75, 0.75, 0.5, 0.75, 0.5, 0.75, 0.75, 1.0, 0.75, 1.0, 0.5, 0.0, 0.75, 0.0, 1.0, 0.25, 1.0, 0.25, 0.75, 0.25, 0.75, 0.25, 1.0, 0.5, 1.0, 0.5, 0.75, 0.5, 0.75, 0.5, 1.0, 0.75, 1.0, 0.75, 0.75, 0.75, 0.75, 0.75, 1.0, 1.0, 1.0, 1.0, 0.75, 0.0, 0.0, 0.25, 0.0, 0.25, 0.25, 0.0, 0.25, 0.25, 0.0, 0.5, 0.0, 0.5, 0.25, 0.25, 0.25, 0.5, 0.0, 0.75, 0.0, 0.75, 0.25, 0.5, 0.25, 0.75, 0.0, 1.0, 0.0, 1.0, 0.25, 0.75, 0.25, 0.0, 0.25, 0.25, 0.25, 0.25, 0.5, 0.0, 0.5, 0.25, 0.25, 0.5, 0.25, 0.5, 0.5, 0.25, 0.5, 0.5, 0.25, 0.75, 0.25, 0.75, 0.5, 0.5, 0.5, 0.75, 0.25, 1.0, 0.25, 1.0, 0.5, 0.75, 0.5, 0.0, 0.5, 0.25, 0.5, 0.25, 0.75, 0.0, 0.75, 0.25, 0.5, 0.5, 0.5, 0.5, 0.75, 0.25, 0.75, 0.5, 0.5, 0.75, 0.5, 0.75, 0.75, 0.5, 0.75, 0.75, 0.5, 1.0, 0.5, 1.0, 0.75, 0.75, 0.75, 0.0, 0.75, 0.25, 0.75, 0.25, 1.0, 0.0, 1.0, 0.25, 0.75, 0.5, 0.75, 0.5, 1.0, 0.25, 1.0, 0.5, 0.75, 0.75, 0.75, 0.75, 1.0, 0.5, 1.0, 0.75, 0.75, 1.0, 0.75, 1.0, 1.0, 0.75, 1.0, 0.0, 0.0, 0.25, 0.0, 0.25, 0.25, 0.0, 0.25, 0.25, 0.0, 0.5, 0.0, 0.5, 0.25, 0.25, 0.25, 0.5, 0.0, 0.75, 0.0, 0.75, 0.25, 0.5, 0.25, 0.75, 0.0, 1.0, 0.0, 1.0, 0.25, 0.75, 0.25, 0.0, 0.25, 0.25, 0.25, 0.25, 0.5, 0.0, 0.5, 0.25, 0.25, 0.5, 0.25, 0.5, 0.5, 0.25, 0.5, 0.5, 0.25, 0.75, 0.25, 0.75, 0.5, 0.5, 0.5, 0.75, 0.25, 1.0, 0.25, 1.0, 0.5, 0.75, 0.5, 0.0, 0.5, 0.25, 0.5, 0.25, 0.75, 0.0, 0.75, 0.25, 0.5, 0.5, 0.5, 0.5, 0.75, 0.25, 0.75, 0.5, 0.5, 0.75, 0.5, 0.75, 0.75, 0.5, 0.75, 0.75, 0.5, 1.0, 0.5, 1.0, 0.75, 0.75, 0.75, 0.0, 0.75, 0.25, 0.75, 0.25, 1.0, 0.0, 1.0, 0.25, 0.75, 0.5, 0.75, 0.5, 1.0, 0.25, 1.0, 0.5, 0.75, 0.75, 0.75, 0.75, 1.0, 0.5, 1.0, 0.75, 0.75, 1.0, 0.75, 1.0, 1.0, 0.75, 1.0, 0.0, 0.0, 0.25, 0.0, 0.25, 0.25, 0.0, 0.25, 0.25, 0.0, 0.5, 0.0, 0.5, 0.25, 0.25, 0.25, 0.5, 0.0, 0.75, 0.0, 0.75, 0.25, 0.5, 0.25, 0.75, 0.0, 1.0, 0.0, 1.0, 0.25, 0.75, 0.25, 0.0, 0.25, 0.25, 0.25, 0.25, 0.5, 0.0, 0.5, 0.25, 0.25, 0.5, 0.25, 0.5, 0.5, 0.25, 0.5, 0.5, 0.25, 0.75, 0.25, 0.75, 0.5, 0.5, 0.5, 0.75, 0.25, 1.0, 0.25, 1.0, 0.5, 0.75, 0.5, 0.0, 0.5, 0.25, 0.5, 0.25, 0.75, 0.0, 0.75, 0.25, 0.5, 0.5, 0.5, 0.5, 0.75, 0.25, 0.75, 0.5, 0.5, 0.75, 0.5, 0.75, 0.75, 0.5, 0.75, 0.75, 0.5, 1.0, 0.5, 1.0, 0.75, 0.75, 0.75, 0.0, 0.75, 0.25, 0.75, 0.25, 1.0, 0.0, 1.0, 0.25, 0.75, 0.5, 0.75, 0.5, 1.0, 0.25, 1.0, 0.5, 0.75, 0.75, 0.75, 0.75, 1.0, 0.5, 1.0, 0.75, 0.75, 1.0, 0.75, 1.0, 1.0, 0.75, 1.0, 0.0, 0.0, 0.25, 0.0, 0.25, 0.25, 0.0, 0.25, 0.25, 0.0, 0.5, 0.0, 0.5, 0.25, 0.25, 0.25, 0.5, 0.0, 0.75, 0.0, 0.75, 0.25, 0.5, 0.25, 0.75, 0.0, 1.0, 0.0, 1.0, 0.25, 0.75, 0.25, 0.0, 0.25, 0.25, 0.25, 0.25, 0.5, 0.0, 0.5, 0.25, 0.25, 0.5, 0.25, 0.5, 0.5, 0.25, 0.5, 0.5, 0.25, 0.75, 0.25, 0.75, 0.5, 0.5, 0.5, 0.75, 0.25, 1.0, 0.25, 1.0, 0.5, 0.75, 0.5, 0.0, 0.5, 0.25, 0.5, 0.25, 0.75, 0.0, 0.75, 0.25, 0.5, 0.5, 0.5, 0.5, 0.75, 0.25, 0.75, 0.5, 0.5, 0.75, 0.5, 0.75, 0.75, 0.5, 0.75, 0.75, 0.5, 1.0, 0.5, 1.0, 0.75, 0.75, 0.75, 0.0, 0.75, 0.25, 0.75, 0.25, 1.0, 0.0, 1.0, 0.25, 0.75, 0.5, 0.75, 0.5, 1.0, 0.25, 1.0, 0.5, 0.75, 0.75, 0.75, 0.75, 1.0, 0.5, 1.0, 0.75, 0.75, 1.0, 0.75, 1.0, 1.0, 0.75, 1.0, 0.0, 0.0, 0.0, 0.25, 0.25, 0.25, 0.25, 0.0, 0.25, 0.0, 0.25, 0.25, 0.5, 0.25, 0.5, 0.0, 0.5, 0.0, 0.5, 0.25, 0.75, 0.25, 0.75, 0.0, 0.75, 0.0, 0.75, 0.25, 1.0, 0.25, 1.0, 0.0, 0.0, 0.25, 0.0, 0.5, 0.25, 0.5, 0.25, 0.25, 0.25, 0.25, 0.25, 0.5, 0.5, 0.5, 0.5, 0.25, 0.5, 0.25, 0.5, 0.5, 0.75, 0.5, 0.75, 0.25, 0.75, 0.25, 0.75, 0.5, 1.0, 0.5, 1.0, 0.25, 0.0, 0.5, 0.0, 0.75, 0.25, 0.75, 0.25, 0.5, 0.25, 0.5, 0.25, 0.75, 0.5, 0.75, 0.5, 0.5, 0.5, 0.5, 0.5, 0.75, 0.75, 0.75, 0.75, 0.5, 0.75, 0.5, 0.75, 0.75, 1.0, 0.75, 1.0, 0.5, 0.0, 0.75, 0.0, 1.0, 0.25, 1.0, 0.25, 0.75, 0.25, 0.75, 0.25, 1.0, 0.5, 1.0, 0.5, 0.75, 0.5, 0.75, 0.5, 1.0, 0.75, 1.0, 0.75, 0.75, 0.75, 0.75, 0.75, 1.0, 1.0, 1.0, 1.0, 0.75, 0.0, 0.0, 0.0, 0.25, 0.25, 0.25, 0.25, 0.0, 0.25, 0.0, 0.25, 0.25, 0.5, 0.25, 0.5, 0.0, 0.5, 0.0, 0.5, 0.25, 0.75, 0.25, 0.75, 0.0, 0.75, 0.0, 0.75, 0.25, 1.0, 0.25, 1.0, 0.0, 0.0, 0.25, 0.0, 0.5, 0.25, 0.5, 0.25, 0.25, 0.25, 0.25, 0.25, 0.5, 0.5, 0.5, 0.5, 0.25, 0.5, 0.25, 0.5, 0.5, 0.75, 0.5, 0.75, 0.25, 0.75, 0.25, 0.75, 0.5, 1.0, 0.5, 1.0, 0.25, 0.0, 0.5, 0.0, 0.75, 0.25, 0.75, 0.25, 0.5, 0.25, 0.5, 0.25, 0.75, 0.5, 0.75, 0.5, 0.5, 0.5, 0.5, 0.5, 0.75, 0.75, 0.75, 0.75, 0.5, 0.75, 0.5, 0.75, 0.75, 1.0, 0.75, 1.0, 0.5, 0.0, 0.75, 0.0, 1.0, 0.25, 1.0, 0.25, 0.75, 0.25, 0.75, 0.25, 1.0, 0.5, 1.0, 0.5, 0.75, 0.5, 0.75, 0.5, 1.0, 0.75, 1.0, 0.75, 0.75, 0.75, 0.75, 0.75, 1.0, 1.0, 1.0, 1.0, 0.75, 0.0, 0.0, 0.25, 0.0, 0.25, 0.25, 0.0, 0.25, 0.25, 0.0, 0.5, 0.0, 0.5, 0.25, 0.25, 0.25, 0.5, 0.0, 0.75, 0.0, 0.75, 0.25, 0.5, 0.25, 0.75, 0.0, 1.0, 0.0, 1.0, 0.25, 0.75, 0.25, 0.0, 0.25, 0.25, 0.25, 0.25, 0.5, 0.0, 0.5, 0.25, 0.25, 0.5, 0.25, 0.5, 0.5, 0.25, 0.5, 0.5, 0.25, 0.75, 0.25, 0.75, 0.5, 0.5, 0.5, 0.75, 0.25, 1.0, 0.25, 1.0, 0.5, 0.75, 0.5, 0.0, 0.5, 0.25, 0.5, 0.25, 0.75, 0.0, 0.75, 0.25, 0.5, 0.5, 0.5, 0.5, 0.75, 0.25, 0.75, 0.5, 0.5, 0.75, 0.5, 0.75, 0.75, 0.5, 0.75, 0.75, 0.5, 1.0, 0.5, 1.0, 0.75, 0.75, 0.75, 0.0, 0.75, 0.25, 0.75, 0.25, 1.0, 0.0, 1.0, 0.25, 0.75, 0.5, 0.75, 0.5, 1.0, 0.25, 1.0, 0.5, 0.75, 0.75, 0.75, 0.75, 1.0, 0.5, 1.0, 0.75, 0.75, 1.0, 0.75, 1.0, 1.0, 0.75, 1.0, 0.0, 0.0, 0.0, 0.25, 0.25, 0.25, 0.25, 0.0, 0.25, 0.0, 0.25, 0.25, 0.5, 0.25, 0.5, 0.0, 0.5, 0.0, 0.5, 0.25, 0.75, 0.25, 0.75, 0.0, 0.75, 0.0, 0.75, 0.25, 1.0, 0.25, 1.0, 0.0, 0.0, 0.25, 0.0, 0.5, 0.25, 0.5, 0.25, 0.25, 0.25, 0.25, 0.25, 0.5, 0.5, 0.5, 0.5, 0.25, 0.5, 0.25, 0.5, 0.5, 0.75, 0.5, 0.75, 0.25, 0.75, 0.25, 0.75, 0.5, 1.0, 0.5, 1.0, 0.25, 0.0, 0.5, 0.0, 0.75, 0.25, 0.75, 0.25, 0.5, 0.25, 0.5, 0.25, 0.75, 0.5, 0.75, 0.5, 0.5, 0.5, 0.5, 0.5, 0.75, 0.75, 0.75, 0.75, 0.5, 0.75, 0.5, 0.75, 0.75, 1.0, 0.75, 1.0, 0.5, 0.0, 0.75, 0.0, 1.0, 0.25, 1.0, 0.25, 0.75, 0.25, 0.75, 0.25, 1.0, 0.5, 1.0, 0.5, 0.75, 0.5, 0.75, 0.5, 1.0, 0.75, 1.0, 0.75, 0.75, 0.75, 0.75, 0.75, 1.0, 1.0, 1.0, 1.0, 0.75, 0.0, 0.0, 0.25, 0.0, 0.25, 0.25, 0.0, 0.25, 0.25, 0.0, 0.5, 0.0, 0.5, 0.25, 0.25, 0.25, 0.5, 0.0, 0.75, 0.0, 0.75, 0.25, 0.5, 0.25, 0.75, 0.0, 1.0, 0.0, 1.0, 0.25, 0.75, 0.25, 0.0, 0.25, 0.25, 0.25, 0.25, 0.5, 0.0, 0.5, 0.25, 0.25, 0.5, 0.25, 0.5, 0.5, 0.25, 0.5, 0.5, 0.25, 0.75, 0.25, 0.75, 0.5, 0.5, 0.5, 0.75, 0.25, 1.0, 0.25, 1.0, 0.5, 0.75, 0.5, 0.0, 0.5, 0.25, 0.5, 0.25, 0.75, 0.0, 0.75, 0.25, 0.5, 0.5, 0.5, 0.5, 0.75, 0.25, 0.75, 0.5, 0.5, 0.75, 0.5, 0.75, 0.75, 0.5, 0.75, 0.75, 0.5, 1.0, 0.5, 1.0, 0.75, 0.75, 0.75, 0.0, 0.75, 0.25, 0.75, 0.25, 1.0, 0.0, 1.0, 0.25, 0.75, 0.5, 0.75, 0.5, 1.0, 0.25, 1.0, 0.5, 0.75, 0.75, 0.75, 0.75, 1.0, 0.5, 1.0, 0.75, 0.75, 1.0, 0.75, 1.0, 1.0, 0.75, 1.0])
me_bush15.materials.append(mat_bush15)
me_bush15.update()
me_bush15.normals_split_custom_set([tuple(v) for v in zip(*[iter([0.5631, -0.8225, -0.08028, 0.5344, -0.8424, 0.06841, 0.04859, -0.998, 0.04114, -0.008362, -0.9958, -0.09086, -0.008362, -0.9958, -0.09086, 0.04859, -0.998, 0.04114, 0.08038, -0.9956, 0.04828, 0.1897, -0.9776, -0.09101, 0.1897, -0.9776, -0.09101, 0.08038, -0.9956, 0.04828, 0.1316, -0.9903, 0.04448, 0.07455, -0.993, -0.09136, 0.07455, -0.993, -0.09136, 0.1316, -0.9903, 0.04448, -0.3929, -0.9194, 0.01672, -0.3691, -0.9258, -0.08115, 0.5344, -0.8424, 0.06841, 0.4653, -0.8224, 0.3272, -0.01357, -0.9526, 0.3038, 0.04859, -0.998, 0.04114, 0.04859, -0.998, 0.04114, -0.01357, -0.9526, 0.3038, 0.01488, -0.9491, 0.3148, 0.08038, -0.9956, 0.04828, 0.08038, -0.9956, 0.04828, 0.01488, -0.9491, 0.3148, 0.06927, -0.9479, 0.3108, 0.1316, -0.9903, 0.04448, 0.1316, -0.9903, 0.04448, 0.06927, -0.9479, 0.3108, -0.4442, -0.8655, 0.2316, -0.3929, -0.9194, 0.01672, 0.4653, -0.8224, 0.3272, 0.3821, -0.7301, 0.5666, -0.08615, -0.8389, 0.5374, -0.01357, -0.9526, 0.3038, -0.01357, -0.9526, 0.3038, -0.08615, -0.8389, 0.5374, -0.06027, -0.833, 0.55, 0.01488, -0.9491, 0.3148, 0.01488, -0.9491, 0.3148, -0.06027, -0.833, 0.55, -0.004069, -0.8356, 0.5494, 0.06927, -0.9479, 0.3108, 0.06927, -0.9479, 0.3108, -0.004069, -0.8356, 0.5494, -0.4992, -0.7604, 0.4154, -0.4442, -0.8655, 0.2316, 0.3821, -0.7301, 0.5666, 0.3408, -0.6704, 0.6591, -0.07522, -0.7552, 0.6512, -0.08615, -0.8389, 0.5374, -0.08615, -0.8389, 0.5374, -0.07522, -0.7552, 0.6512, -0.1508, -0.756, 0.6369, -0.06027, -0.833, 0.55, -0.06027, -0.833, 0.55, -0.1508, -0.756, 0.6369, 0.01012, -0.7489, 0.6626, -0.004069, -0.8356, 0.5494, -0.004069, -0.8356, 0.5494, 0.01012, -0.7489, 0.6626, -0.5266, -0.6867, 0.5011, -0.4992, -0.7604, 0.4154, -0.3156, -0.5185, 0.7947, 0.03091, -0.5462, 0.8371, 0.03152, -0.3724, 0.9275, -0.3212, -0.3529, 0.8788, 0.03091, -0.5462, 0.8371, 7.82e-07, -0.5465, 0.8375, 1.266e-06, -0.3726, 0.928, 0.03152, -0.3724, 0.9275, 7.82e-07, -0.5465, 0.8375, -0.03091, -0.5462, 0.8371, -0.03152, -0.3724, 0.9275, 1.266e-06, -0.3726, 0.928, -0.03091, -0.5462, 0.8371, 0.3156, -0.5185, 0.7947, 0.3212, -0.3529, 0.8788, -0.03152, -0.3724, 0.9275, -0.3212, -0.3529, 0.8788, 0.03152, -0.3724, 0.9275, 0.03152, 0.01089, 0.9994, -0.3212, 0.01032, 0.947, 0.03152, -0.3724, 0.9275, 1.266e-06, -0.3726, 0.928, 1.864e-06, 0.0109, 0.9999, 0.03152, 0.01089, 0.9994, 1.266e-06, -0.3726, 0.928, -0.03152, -0.3724, 0.9275, -0.03152, 0.01089, 0.9994, 1.864e-06, 0.0109, 0.9999, -0.03152, -0.3724, 0.9275, 0.3212, -0.3529, 0.8788, 0.3212, 0.01032, 0.947, -0.03152, 0.01089, 0.9994, -0.3212, 0.01032, 0.947, 0.03152, 0.01089, 0.9994, 0.03152, 0.3925, 0.9192, -0.3212, 0.3719, 0.8709, 0.03152, 0.01089, 0.9994, 1.864e-06, 0.0109, 0.9999, 2.501e-06, 0.3927, 0.9197, 0.03152, 0.3925, 0.9192, 1.864e-06, 0.0109, 0.9999, -0.03152, 0.01089, 0.9994, -0.03152, 0.3925, 0.9192, 2.501e-06, 0.3927, 0.9197, -0.03152, 0.01089, 0.9994, 0.3212, 0.01032, 0.947, 0.3212, 0.3719, 0.8709, -0.03152, 0.3925, 0.9192, -0.3212, 0.3719, 0.8709, 0.03152, 0.3925, 0.9192, 0.03092, 0.5643, 0.825, -0.3156, 0.5357, 0.7832, 0.03152, 0.3925, 0.9192, 2.501e-06, 0.3927, 0.9197, 2.756e-06, 0.5646, 0.8254, 0.03092, 0.5643, 0.825, 2.501e-06, 0.3927, 0.9197, -0.03152, 0.3925, 0.9192, -0.03091, 0.5643, 0.825, 2.756e-06, 0.5646, 0.8254, -0.03152, 0.3925, 0.9192, 0.3212, 0.3719, 0.8709, 0.3156, 0.5357, 0.7832, -0.03091, 0.5643, 0.825, -0.3219, 0.5147, 0.7947, -0.5021, 0.2174, 0.8371, -0.347, 0.1389, 0.9275, -0.1713, 0.4453, 0.8788, -0.5021, 0.2174, 0.8371, -0.4884, 0.2451, 0.8375, -0.333, 0.1671, 0.928, -0.347, 0.1389, 0.9275, -0.4884, 0.2451, 0.8375, -0.4743, 0.2726, 0.8371, -0.3187, 0.1952, 0.9275, -0.333, 0.1671, 0.928, -0.4743, 0.2726, 0.8371, -0.605, -0.04948, 0.7947, -0.4594, -0.1288, 0.8788, -0.3187, 0.1952, 0.9275, -0.1713, 0.4453, 0.8788, -0.347, 0.1389, 0.9275, -0.004401, -0.03306, 0.9994, 0.1533, 0.2824, 0.947, -0.347, 0.1389, 0.9275, -0.333, 0.1671, 0.928, 0.009741, -0.004891, 0.9999, -0.004401, -0.03306, 0.9994, -0.333, 0.1671, 0.928, -0.3187, 0.1952, 0.9275, 0.02387, 0.02328, 0.9994, 0.009741, -0.004891, 0.9999, -0.3187, 0.1952, 0.9275, -0.4594, -0.1288, 0.8788, -0.1348, -0.2917, 0.947, 0.02387, 0.02328, 0.9994, 0.1533, 0.2824, 0.947, -0.004401, -0.03306, 0.9994, 0.3367, -0.2042, 0.9192, 0.4765, 0.1202, 0.8709, -0.004401, -0.03306, 0.9994, 0.009741, -0.004891, 0.9999, 0.351, -0.1762, 0.9197, 0.3367, -0.2042, 0.9192, 0.009741, -0.004891, 0.9999, 0.02387, 0.02328, 0.9994, 0.365, -0.1479, 0.9192, 0.351, -0.1762, 0.9197, 0.02387, 0.02328, 0.9994, -0.1348, -0.2917, 0.947, 0.1884, -0.4539, 0.8709, 0.365, -0.1479, 0.9192, 0.4765, 0.1202, 0.8709, 0.3367, -0.2042, 0.9192, 0.4905, -0.2808, 0.825, 0.6204, 0.04177, 0.7832, 0.3367, -0.2042, 0.9192, 0.351, -0.1762, 0.9197, 0.5046, -0.2532, 0.8254, 0.4905, -0.2808, 0.825, 0.351, -0.1762, 0.9197, 0.365, -0.1479, 0.9192, 0.5182, -0.2255, 0.825, 0.5046, -0.2532, 0.8254, 0.365, -0.1479, 0.9192, 0.1884, -0.4539, 0.8709, 0.3373, -0.5224, 0.7832, 0.5182, -0.2255, 0.825, 0.5975, -0.107, 0.7947, 0.4982, 0.2261, 0.8371, 0.3359, 0.1639, 0.9275, 0.445, -0.172, 0.8788, 0.4982, 0.2261, 0.8371, 0.5096, 0.1974, 0.8375, 0.3474, 0.1346, 0.928, 0.3359, 0.1639, 0.9275, 0.5096, 0.1974, 0.8375, 0.5205, 0.1685, 0.8371, 0.3586, 0.1051, 0.9275, 0.3474, 0.1346, 0.928, 0.5205, 0.1685, 0.8371, 0.3695, 0.4816, 0.7947, 0.213, 0.4269, 0.8788, 0.3586, 0.1051, 0.9275, 0.445, -0.172, 0.8788, 0.3359, 0.1639, 0.9275, -0.02154, 0.02546, 0.9994, 0.1064, -0.3032, 0.947, 0.3359, 0.1639, 0.9275, 0.3474, 0.1346, 0.928, -0.01016, -0.003936, 0.9999, -0.02154, 0.02546, 0.9994, 0.3474, 0.1346, 0.928, 0.3586, 0.1051, 0.9275, 0.001226, -0.03333, 0.9994, -0.01016, -0.003936, 0.9999, 0.3586, 0.1051, 0.9275, 0.213, 0.4269, 0.8788, -0.1256, 0.2957, 0.947, 0.001226, -0.03333, 0.9994, 0.1064, -0.3032, 0.947, -0.02154, 0.02546, 0.9994, -0.3774, -0.1124, 0.9192, -0.2308, -0.4338, 0.8709, -0.02154, 0.02546, 0.9994, -0.01016, -0.003936, 0.9999, -0.3662, -0.1419, 0.9197, -0.3774, -0.1124, 0.9192, -0.01016, -0.003936, 0.9999, 0.001226, -0.03333, 0.9994, -0.3546, -0.1712, 0.9192, -0.3662, -0.1419, 0.9197, 0.001226, -0.03333, 0.9994, -0.1256, 0.2957, 0.947, -0.4628, 0.1651, 0.8709, -0.3546, -0.1712, 0.9192, -0.2308, -0.4338, 0.8709, -0.3774, -0.1124, 0.9192, -0.5374, -0.175, 0.825, -0.3856, -0.4878, 0.7832, -0.3774, -0.1124, 0.9192, -0.3662, -0.1419, 0.9197, -0.5265, -0.2039, 0.8254, -0.5374, -0.175, 0.825, -0.3662, -0.1419, 0.9197, -0.3546, -0.1712, 0.9192, -0.5151, -0.2327, 0.825, -0.5265, -0.2039, 0.8254, -0.3546, -0.1712, 0.9192, -0.4628, 0.1651, 0.8709, -0.6136, 0.1008, 0.7832, -0.5151, -0.2327, 0.825, 0.3825, 0.764, 0.5196, 0.04089, 0.8359, 0.5473, 0.02975, 0.7136, 0.6999, 0.3779, 0.646, 0.6632, 0.04089, 0.8359, 0.5473, 0.07172, 0.8337, 0.5476, 0.06119, 0.7112, 0.7003, 0.02975, 0.7136, 0.6999, 0.07172, 0.8337, 0.5476, 0.1025, 0.8306, 0.5473, 0.09256, 0.7082, 0.6999, 0.06119, 0.7112, 0.7003, 0.1025, 0.8306, 0.5473, -0.2464, 0.8181, 0.5196, -0.262, 0.7011, 0.6632, 0.09256, 0.7082, 0.6999, 0.3779, 0.646, 0.6632, 0.02975, 0.7136, 0.6999, 0.00214, 0.3926, 0.9197, 0.3518, 0.3419, 0.8714, 0.02975, 0.7136, 0.6999, 0.06119, 0.7112, 0.7003, 0.03356, 0.3901, 0.9202, 0.00214, 0.3926, 0.9197, 0.06119, 0.7112, 0.7003, 0.09256, 0.7082, 0.6999, 0.06495, 0.3872, 0.9197, 0.03356, 0.3901, 0.9202, 0.09256, 0.7082, 0.6999, -0.262, 0.7011, 0.6632, -0.2882, 0.397, 0.8714, 0.06495, 0.3872, 0.9197, 0.3518, 0.3419, 0.8714, 0.00214, 0.3926, 0.9197, -0.03058, 0.01227, 0.9995, 0.3208, -0.01846, 0.947, 0.00214, 0.3926, 0.9197, 0.03356, 0.3901, 0.9202, 0.0008243, 0.009575, 1.0, -0.03058, 0.01227, 0.9995, 0.03356, 0.3901, 0.9202, 0.06495, 0.3872, 0.9197, 0.03223, 0.006868, 0.9995, 0.0008243, 0.009575, 1.0, 0.06495, 0.3872, 0.9197, -0.2882, 0.397, 0.8714, -0.3192, 0.03659, 0.947, 0.03223, 0.006868, 0.9995, 0.3208, -0.01846, 0.947, -0.03058, 0.01227, 0.9995, -0.04671, -0.1822, 0.9821, 0.2993, -0.2026, 0.9324, -0.03058, 0.01227, 0.9995, 0.0008243, 0.009575, 1.0, -0.01591, -0.185, 0.9826, -0.04671, -0.1822, 0.9821, 0.0008243, 0.009575, 1.0, 0.03223, 0.006868, 0.9995, 0.0149, -0.1875, 0.9821, -0.01591, -0.185, 0.9826, 0.03223, 0.006868, 0.9995, -0.3192, 0.03659, 0.947, -0.3295, -0.1485, 0.9324, 0.0149, -0.1875, 0.9821, 0.3094, -0.7964, 0.5196, 0.5921, -0.5916, 0.5473, 0.5089, -0.5012, 0.6999, 0.225, -0.7138, 0.6632, 0.5921, -0.5916, 0.5473, 0.5697, -0.6129, 0.5476, 0.486, -0.5229, 0.7003, 0.5089, -0.5012, 0.6999, 0.5697, -0.6129, 0.5476, 0.5468, -0.6336, 0.5473, 0.4627, -0.5441, 0.6999, 0.486, -0.5229, 0.7003, 0.5468, -0.6336, 0.5473, 0.7717, -0.3667, 0.5196, 0.6955, -0.2765, 0.6632, 0.4627, -0.5441, 0.6999, 0.225, -0.7138, 0.6632, 0.5089, -0.5012, 0.6999, 0.2895, -0.2652, 0.9197, 0.01722, -0.4902, 0.8714, 0.5089, -0.5012, 0.6999, 0.486, -0.5229, 0.7003, 0.2666, -0.2868, 0.9202, 0.2895, -0.2652, 0.9197, 0.486, -0.5229, 0.7003, 0.4627, -0.5441, 0.6999, 0.2434, -0.3081, 0.9197, 0.2666, -0.2868, 0.9202, 0.4627, -0.5441, 0.6999, 0.6955, -0.2765, 0.6632, 0.4877, -0.05295, 0.8714, 0.2434, -0.3081, 0.9197, 0.01722, -0.4902, 0.8714, 0.2895, -0.2652, 0.9197, 0.02963, 0.01442, 0.9995, -0.229, -0.2253, 0.947, 0.2895, -0.2652, 0.9197, 0.2666, -0.2868, 0.9202, 0.006541, -0.007039, 1.0, 0.02963, 0.01442, 0.9995, 0.2666, -0.2868, 0.9202, 0.2434, -0.3081, 0.9197, -0.01655, -0.02849, 0.9995, 0.006541, -0.007039, 1.0, 0.2434, -0.3081, 0.9197, 0.4877, -0.05295, 0.8714, 0.2414, 0.212, 0.947, -0.01655, -0.02849, 0.9995, -0.229, -0.2253, 0.947, 0.02963, 0.01442, 0.9995, -0.1037, 0.157, 0.9821, -0.3511, -0.08584, 0.9324, 0.02963, 0.01442, 0.9995, 0.006541, -0.007039, 1.0, -0.1264, 0.136, 0.9826, -0.1037, 0.157, 0.9821, 0.006541, -0.007039, 1.0, -0.01655, -0.02849, 0.9995, -0.149, 0.1149, 0.9821, -0.1264, 0.136, 0.9826, -0.01655, -0.02849, 0.9995, 0.2414, 0.212, 0.947, 0.1112, 0.3439, 0.9324, -0.149, 0.1149, 0.9821, -0.8544, -0.000838, 0.5196, -0.7655, -0.3384, 0.5473, -0.6511, -0.2935, 0.6999, -0.7469, 0.04799, 0.6632, -0.7655, -0.3384, 0.5473, -0.7773, -0.3098, 0.5476, -0.6631, -0.2643, 0.7003, -0.6511, -0.2935, 0.6999, -0.7773, -0.3098, 0.5476, -0.7884, -0.281, 0.5473, -0.6745, -0.2349, 0.6999, -0.6631, -0.2643, 0.7003, -0.7884, -0.281, 0.5473, -0.6207, -0.5872, 0.5196, -0.5091, -0.5487, 0.6632, -0.6745, -0.2349, 0.6999, -0.7469, 0.04799, 0.6632, -0.6511, -0.2935, 0.6999, -0.3519, -0.1742, 0.9197, -0.4634, 0.161, 0.8714, -0.6511, -0.2935, 0.6999, -0.6631, -0.2643, 0.7003, -0.3637, -0.145, 0.9202, -0.3519, -0.1742, 0.9197, -0.6631, -0.2643, 0.7003, -0.6745, -0.2349, 0.6999, -0.3752, -0.1156, 0.9197, -0.3637, -0.145, 0.9202, -0.6745, -0.2349, 0.6999, -0.5091, -0.5487, 0.6632, -0.2255, -0.4356, 0.8714, -0.3752, -0.1156, 0.9197, -0.4634, 0.161, 0.8714, -0.3519, -0.1742, 0.9197, 0.002749, -0.03284, 0.9995, -0.1274, 0.295, 0.947, -0.3519, -0.1742, 0.9197, -0.3637, -0.145, 0.9202, -0.008926, -0.003559, 1.0, 0.002749, -0.03284, 0.9995, -0.3637, -0.145, 0.9202, -0.3752, -0.1156, 0.9197, -0.02059, 0.02572, 0.9995, -0.008926, -0.003559, 1.0, -0.3752, -0.1156, 0.9197, -0.2255, -0.4356, 0.8714, 0.1105, -0.3017, 0.947, -0.02059, 0.02572, 0.9995, -0.1274, 0.295, 0.947, 0.002749, -0.03284, 0.9995, 0.1838, 0.04, 0.9821, 0.04678, 0.3584, 0.9324, 0.002749, -0.03284, 0.9995, -0.008926, -0.003559, 1.0, 0.1725, 0.06875, 0.9826, 0.1838, 0.04, 0.9821, -0.008926, -0.003559, 1.0, -0.02059, 0.02572, 0.9995, 0.1609, 0.09743, 0.9821, 0.1725, 0.06875, 0.9826, -0.02059, 0.02572, 0.9995, 0.1105, -0.3017, 0.947, 0.2805, -0.2279, 0.9324, 0.1609, 0.09743, 0.9821, 0.2342, -0.8273, 0.5106, 0.5206, -0.6014, 0.6061, 0.3394, -0.5124, 0.7888, 0.08618, -0.7605, 0.6436, 0.5206, -0.6014, 0.6061, 0.4567, -0.6653, 0.5906, 0.2807, -0.5817, 0.7634, 0.3394, -0.5124, 0.7888, 0.4567, -0.6653, 0.5906, 0.479, -0.644, 0.5965, 0.301, -0.5586, 0.7729, 0.2807, -0.5817, 0.7634, 0.479, -0.644, 0.5965, 0.6754, -0.3959, 0.6222, 0.4883, -0.2926, 0.8222, 0.301, -0.5586, 0.7729, 0.08618, -0.7605, 0.6436, 0.3394, -0.5124, 0.7888, -0.1154, -0.2817, 0.9525, -0.2604, -0.5847, 0.7683, 0.3394, -0.5124, 0.7888, 0.2807, -0.5817, 0.7634, -0.1533, -0.3615, 0.9197, -0.1154, -0.2817, 0.9525, 0.2807, -0.5817, 0.7634, 0.301, -0.5586, 0.7729, -0.1405, -0.3346, 0.9318, -0.1533, -0.3615, 0.9197, 0.301, -0.5586, 0.7729, 0.4883, -0.2926, 0.8222, -0.003051, -0.04329, 0.9991, -0.1405, -0.3346, 0.9318, -0.2604, -0.5847, 0.7683, -0.1154, -0.2817, 0.9525, -0.5884, -0.07827, 0.8048, -0.6208, -0.4297, 0.6558, -0.1154, -0.2817, 0.9525, -0.1533, -0.3615, 0.9197, -0.6047, -0.1673, 0.7787, -0.5884, -0.07827, 0.8048, -0.1533, -0.3615, 0.9197, -0.1405, -0.3346, 0.9318, -0.5997, -0.1371, 0.7884, -0.6047, -0.1673, 0.7787, -0.1405, -0.3346, 0.9318, -0.003051, -0.04329, 0.9991, -0.514, 0.1765, 0.8394, -0.5997, -0.1371, 0.7884, -0.6208, -0.4297, 0.6558, -0.5884, -0.07827, 0.8048, -0.7778, 0.006224, 0.6285, -0.7706, -0.3571, 0.5279, -0.5884, -0.07827, 0.8048, -0.6047, -0.1673, 0.7787, -0.7864, -0.08355, 0.612, -0.7778, 0.006224, 0.6285, -0.6047, -0.1673, 0.7787, -0.5997, -0.1371, 0.7884, -0.7842, -0.0529, 0.6182, -0.7864, -0.08355, 0.612, -0.5997, -0.1371, 0.7884, -0.514, 0.1765, 0.8394, -0.7188, 0.2565, 0.6462, -0.7842, -0.0529, 0.6182, 0.3131, 0.6645, 0.6785, -0.0591, 0.7237, 0.6876, -0.05015, 0.5115, 0.8578, 0.3287, 0.4966, 0.8033, -0.0591, 0.7237, 0.6876, 0.03218, 0.7187, 0.6945, 0.04402, 0.5149, 0.8561, -0.05015, 0.5115, 0.8578, 0.03218, 0.7187, 0.6945, 0.0009699, 0.7211, 0.6928, 0.0119, 0.5142, 0.8576, 0.04402, 0.5149, 0.8561, 0.0009699, 0.7211, 0.6928, -0.3112, 0.705, 0.6373, -0.313, 0.4772, 0.8211, 0.0119, 0.5142, 0.8576, 0.3287, 0.4966, 0.8033, -0.05015, 0.5115, 0.8578, 0.04026, 0.002792, 0.9992, 0.3976, 0.1089, 0.9111, -0.05015, 0.5115, 0.8578, 0.04402, 0.5149, 0.8561, 0.1303, 0.02941, 0.991, 0.04026, 0.002792, 0.9992, 0.04402, 0.5149, 0.8561, 0.0119, 0.5142, 0.8576, 0.09967, 0.02035, 0.9948, 0.1303, 0.02941, 0.991, 0.0119, 0.5142, 0.8576, -0.313, 0.4772, 0.8211, -0.2154, -0.07233, 0.9739, 0.09967, 0.02035, 0.9948, 0.3976, 0.1089, 0.9111, 0.04026, 0.002792, 0.9992, 0.2395, -0.4712, 0.8489, 0.5495, -0.2522, 0.7965, 0.04026, 0.002792, 0.9992, 0.1303, 0.02941, 0.991, 0.3205, -0.4229, 0.8476, 0.2395, -0.4712, 0.8489, 0.1303, 0.02941, 0.991, 0.09967, 0.02035, 0.9948, 0.2931, -0.4398, 0.8489, 0.3205, -0.4229, 0.8476, 0.09967, 0.02035, 0.9948, -0.2154, -0.07233, 0.9739, -0.0001031, -0.5843, 0.8115, 0.2931, -0.4398, 0.8489, 0.5495, -0.2522, 0.7965, 0.2395, -0.4712, 0.8489, 0.3463, -0.6514, 0.6751, 0.6268, -0.3997, 0.6688, 0.2395, -0.4712, 0.8489, 0.3205, -0.4229, 0.8476, 0.4203, -0.5979, 0.6826, 0.3463, -0.6514, 0.6751, 0.3205, -0.4229, 0.8476, 0.2931, -0.4398, 0.8489, 0.3954, -0.6168, 0.6807, 0.4203, -0.5979, 0.6826, 0.2931, -0.4398, 0.8489, -0.0001031, -0.5843, 0.8115, 0.1241, -0.7716, 0.6239, 0.3954, -0.6168, 0.6807, 0.8522, 0.5217, 0.03888, 0.8316, 0.4977, 0.2463, 0.9673, 0.1413, 0.2108, 0.9817, 0.1812, -0.05806, 0.9817, 0.1812, -0.05806, 0.9673, 0.1413, 0.2108, 0.9468, 0.2325, 0.2227, 0.9628, 0.2678, -0.03486, 0.9628, 0.2678, -0.03486, 0.9468, 0.2325, 0.2227, 0.9547, 0.2016, 0.2188, 0.9702, 0.2384, -0.04283, 0.9702, 0.2384, -0.04283, 0.9547, 0.2016, 0.2188, 0.9783, -0.1226, 0.1673, 0.9904, -0.06884, -0.1202, 0.8316, 0.4977, 0.2463, 0.6448, 0.4637, 0.6076, 0.7221, 0.09651, 0.685, 0.9673, 0.1413, 0.2108, 0.9673, 0.1413, 0.2108, 0.7221, 0.09651, 0.685, 0.7128, 0.1898, 0.6752, 0.9468, 0.2325, 0.2227, 0.9468, 0.2325, 0.2227, 0.7128, 0.1898, 0.6752, 0.7167, 0.1581, 0.6792, 0.9547, 0.2016, 0.2188, 0.9547, 0.2016, 0.2188, 0.7167, 0.1581, 0.6792, 0.7134, -0.1709, 0.6795, 0.9783, -0.1226, 0.1673, 0.6448, 0.4637, 0.6076, 0.294, 0.5037, 0.8123, 0.2617, 0.1491, 0.9536, 0.7221, 0.09651, 0.685, 0.7221, 0.09651, 0.685, 0.2617, 0.1491, 0.9536, 0.2734, 0.24, 0.9315, 0.7128, 0.1898, 0.6752, 0.7128, 0.1898, 0.6752, 0.2734, 0.24, 0.9315, 0.2697, 0.2092, 0.94, 0.7167, 0.1581, 0.6792, 0.7167, 0.1581, 0.6792, 0.2697, 0.2092, 0.94, 0.216, -0.1141, 0.9697, 0.7134, -0.1709, 0.6795, 0.294, 0.5037, 0.8123, 0.0881, 0.5302, 0.8433, -0.005655, 0.1922, 0.9813, 0.2617, 0.1491, 0.9536, 0.2617, 0.1491, 0.9536, -0.005655, 0.1922, 0.9813, 0.01746, 0.2784, 0.9603, 0.2734, 0.24, 0.9315, 0.2734, 0.24, 0.9315, 0.01746, 0.2784, 0.9603, 0.009565, 0.2491, 0.9684, 0.2697, 0.2092, 0.94, 0.2697, 0.2092, 0.94, 0.009565, 0.2491, 0.9684, -0.06992, -0.05703, 0.9959, 0.216, -0.1141, 0.9697, -0.9936, 0.1061, 0.03888, -0.9646, -0.2571, -0.05806, -0.9345, -0.287, 0.2108, -0.9647, 0.09327, 0.2463, -0.9646, -0.2571, -0.05806, -0.9847, -0.1707, -0.03486, -0.955, -0.1958, 0.2227, -0.9345, -0.287, 0.2108, -0.9847, -0.1707, -0.03486, -0.9788, -0.2004, -0.04283, -0.949, -0.2271, 0.2188, -0.955, -0.1958, 0.2227, -0.9788, -0.2004, -0.04283, -0.8653, -0.4867, -0.1202, -0.8313, -0.53, 0.1673, -0.949, -0.2271, 0.2188, -0.9647, 0.09327, 0.2463, -0.9345, -0.287, 0.2108, -0.6938, -0.2223, 0.685, -0.7813, 0.1425, 0.6076, -0.9345, -0.287, 0.2108, -0.955, -0.1958, 0.2227, -0.7254, -0.1341, 0.6752, -0.6938, -0.2223, 0.685, -0.955, -0.1958, 0.2227, -0.949, -0.2271, 0.2188, -0.7153, -0.1643, 0.6792, -0.7254, -0.1341, 0.6752, -0.949, -0.2271, 0.2188, -0.8313, -0.53, 0.1673, -0.5713, -0.4602, 0.6796, -0.7153, -0.1643, 0.6792, -0.7813, 0.1425, 0.6076, -0.6938, -0.2223, 0.685, -0.3003, 0.02256, 0.9536, -0.4815, 0.3291, 0.8123, -0.6938, -0.2223, 0.685, -0.7254, -0.1341, 0.6752, -0.3499, 0.09963, 0.9315, -0.3003, 0.02256, 0.9536, -0.7254, -0.1341, 0.6752, -0.7153, -0.1643, 0.6792, -0.3333, 0.07341, 0.94, -0.3499, 0.09963, 0.9315, -0.7153, -0.1643, 0.6792, -0.5713, -0.4602, 0.6796, -0.1463, -0.1957, 0.9697, -0.3333, 0.07341, 0.94, -0.4815, 0.3291, 0.8123, -0.3003, 0.02256, 0.9536, -0.07726, 0.1761, 0.9813, -0.3069, 0.4413, 0.8433, -0.3003, 0.02256, 0.9536, -0.3499, 0.09963, 0.9315, -0.1351, 0.244, 0.9603, -0.07726, 0.1761, 0.9813, -0.3499, 0.09963, 0.9315, -0.3333, 0.07341, 0.94, -0.1154, 0.221, 0.9684, -0.1351, 0.244, 0.9603, -0.3333, 0.07341, 0.94, -0.1463, -0.1957, 0.9697, 0.08761, -0.02156, 0.9959, -0.1154, 0.221, 0.9684, 0.9084, 0.2458, 0.3383, 0.7513, 0.5677, 0.3367, 0.6223, 0.4698, 0.6261, 0.8, 0.1449, 0.5823, 0.7513, 0.5677, 0.3367, 0.7893, 0.511, 0.3404, 0.6641, 0.4112, 0.6244, 0.6223, 0.4698, 0.6261, 0.7893, 0.511, 0.3404, 0.7839, 0.5195, 0.34, 0.6581, 0.42, 0.6249, 0.6641, 0.4112, 0.6244, 0.7839, 0.5195, 0.34, 0.5739, 0.7588, 0.308, 0.4323, 0.6712, 0.6022, 0.6581, 0.42, 0.6249, 0.8, 0.1449, 0.5823, 0.6223, 0.4698, 0.6261, 0.2107, 0.1004, 0.9724, 0.4498, -0.1695, 0.8769, 0.6223, 0.4698, 0.6261, 0.6641, 0.4112, 0.6244, 0.26, 0.04851, 0.9644, 0.2107, 0.1004, 0.9724, 0.6641, 0.4112, 0.6244, 0.6581, 0.42, 0.6249, 0.2528, 0.05621, 0.9659, 0.26, 0.04851, 0.9644, 0.6581, 0.42, 0.6249, 0.4323, 0.6712, 0.6022, 0.01212, 0.294, 0.9557, 0.2528, 0.05621, 0.9659, 0.4498, -0.1695, 0.8769, 0.2107, 0.1004, 0.9724, -0.2266, -0.3779, 0.8977, 0.07765, -0.5766, 0.8133, 0.2107, 0.1004, 0.9724, 0.26, 0.04851, 0.9644, -0.1693, -0.4212, 0.891, -0.2266, -0.3779, 0.8977, 0.26, 0.04851, 0.9644, 0.2528, 0.05621, 0.9659, -0.1778, -0.4149, 0.8923, -0.1693, -0.4212, 0.891, 0.2528, 0.05621, 0.9659, 0.01212, 0.294, 0.9557, -0.4344, -0.1945, 0.8795, -0.1778, -0.4149, 0.8923, 0.07765, -0.5766, 0.8133, -0.2266, -0.3779, 0.8977, -0.4017, -0.5838, 0.7055, -0.08755, -0.7489, 0.6569, -0.2266, -0.3779, 0.8977, -0.1693, -0.4212, 0.891, -0.3448, -0.6218, 0.7032, -0.4017, -0.5838, 0.7055, -0.1693, -0.4212, 0.891, -0.1778, -0.4149, 0.8923, -0.3534, -0.6163, 0.7038, -0.3448, -0.6218, 0.7032, -0.1778, -0.4149, 0.8923, -0.4344, -0.1945, 0.8795, -0.6007, -0.4143, 0.6838, -0.3534, -0.6163, 0.7038, -0.3856, -0.9218, 0.03888, -0.02932, -0.9979, -0.05805, 0.007928, -0.9775, 0.2108, -0.3651, -0.8978, 0.2463, -0.02932, -0.9979, -0.05805, -0.1178, -0.9924, -0.03486, -0.08535, -0.9712, 0.2227, 0.007928, -0.9775, 0.2108, -0.1178, -0.9924, -0.03486, -0.08766, -0.9952, -0.04283, -0.05358, -0.9743, 0.2188, -0.08535, -0.9712, 0.2227, -0.08766, -0.9952, -0.04283, 0.2191, -0.9683, -0.1202, 0.2704, -0.9481, 0.1673, -0.05358, -0.9743, 0.2188, -0.3651, -0.8978, 0.2463, 0.007928, -0.9775, 0.2108, 0.01476, -0.7284, 0.685, -0.3599, -0.708, 0.6076, 0.007928, -0.9775, 0.2108, -0.08535, -0.9712, 0.2227, -0.07883, -0.7334, 0.6752, 0.01476, -0.7284, 0.685, -0.08535, -0.9712, 0.2227, -0.05358, -0.9743, 0.2188, -0.04694, -0.7325, 0.6792, -0.07883, -0.7334, 0.6752, -0.05358, -0.9743, 0.2188, 0.2704, -0.9481, 0.1673, 0.2777, -0.679, 0.6795, -0.04694, -0.7325, 0.6792, -0.3599, -0.708, 0.6076, 0.01476, -0.7284, 0.685, -0.1075, -0.2814, 0.9536, -0.453, -0.3674, 0.8123, 0.01476, -0.7284, 0.685, -0.07883, -0.7334, 0.6752, -0.1955, -0.3068, 0.9315, -0.1075, -0.2814, 0.9536, -0.07883, -0.7334, 0.6752, -0.04694, -0.7325, 0.6792, -0.1656, -0.2984, 0.94, -0.1955, -0.3068, 0.9315, -0.04694, -0.7325, 0.6792, 0.2777, -0.679, 0.6795, 0.1457, -0.1961, 0.9697, -0.1656, -0.2984, 0.94, -0.453, -0.3674, 0.8123, -0.1075, -0.2814, 0.9536, -0.1908, -0.02372, 0.9813, -0.5106, -0.1679, 0.8433, -0.1075, -0.2814, 0.9536, -0.1955, -0.3068, 0.9315, -0.2724, -0.05971, 0.9603, -0.1908, -0.02372, 0.9813, -0.1955, -0.3068, 0.9315, -0.1656, -0.2984, 0.94, -0.2448, -0.04745, 0.9684, -0.2724, -0.05971, 0.9603, -0.1656, -0.2984, 0.94, 0.1457, -0.1961, 0.9697, 0.04569, 0.07779, 0.9959, -0.2448, -0.04745, 0.9684, -0.2641, 0.9478, 0.1789, -0.5603, 0.7944, 0.2344, -0.3999, 0.6859, 0.6079, -0.09156, 0.8559, 0.509, -0.5603, 0.7944, 0.2344, -0.5189, 0.824, 0.2276, -0.3552, 0.7186, 0.5979, -0.3999, 0.6859, 0.6079, -0.5189, 0.824, 0.2276, -0.5158, 0.8261, 0.2271, -0.3519, 0.7209, 0.597, -0.3552, 0.7186, 0.5979, -0.5158, 0.8261, 0.2271, -0.7459, 0.6136, 0.2591, -0.6047, 0.4886, 0.629, -0.3519, 0.7209, 0.597, -0.09156, 0.8559, 0.509, -0.3999, 0.6859, 0.6079, 0.1156, 0.1644, 0.9796, 0.3727, 0.3862, 0.8437, -0.3999, 0.6859, 0.6079, -0.3552, 0.7186, 0.5979, 0.1568, 0.2006, 0.967, 0.1156, 0.1644, 0.9796, -0.3552, 0.7186, 0.5979, -0.3519, 0.7209, 0.597, 0.1599, 0.2032, 0.966, 0.1568, 0.2006, 0.967, -0.3519, 0.7209, 0.597, -0.6047, 0.4886, 0.629, -0.09699, -0.02492, 0.995, 0.1599, 0.2032, 0.966, 0.3727, 0.3862, 0.8437, 0.1156, 0.1644, 0.9796, 0.5979, -0.4286, 0.6773, 0.8072, -0.148, 0.5715, 0.1156, 0.1644, 0.9796, 0.1568, 0.2006, 0.967, 0.636, -0.3886, 0.6668, 0.5979, -0.4286, 0.6773, 0.1568, 0.2006, 0.967, 0.1599, 0.2032, 0.966, 0.6387, -0.3855, 0.6659, 0.636, -0.3886, 0.6668, 0.1599, 0.2032, 0.966, -0.09699, -0.02492, 0.995, 0.378, -0.609, 0.6973, 0.6387, -0.3855, 0.6659, 0.8072, -0.148, 0.5715, 0.5979, -0.4286, 0.6773, 0.7106, -0.6252, 0.3228, 0.8993, -0.3517, 0.2598, 0.5979, -0.4286, 0.6773, 0.636, -0.3886, 0.6668, 0.745, -0.5877, 0.3155, 0.7106, -0.6252, 0.3228, 0.636, -0.3886, 0.6668, 0.6387, -0.3855, 0.6659, 0.7475, -0.5849, 0.3149, 0.745, -0.5877, 0.3155, 0.6387, -0.3855, 0.6659, 0.378, -0.609, 0.6973, 0.509, -0.7881, 0.3463, 0.7475, -0.5849, 0.3149, -0.3944, 0.9094, 0.1324, -0.3845, 0.8843, 0.2648, 0.1554, 0.9542, 0.2556, 0.2221, 0.9721, 0.07485, 0.2221, 0.9721, 0.07485, 0.1554, 0.9542, 0.2556, 0.07971, 0.9623, 0.2601, -0.01792, 0.9946, 0.102, -0.01792, 0.9946, 0.102, 0.07971, 0.9623, 0.2601, 0.0723, 0.9623, 0.2621, 0.1419, 0.9863, 0.08459, 0.1419, 0.9863, 0.08459, 0.0723, 0.9623, 0.2621, 0.5656, 0.8026, 0.1895, 0.5428, 0.8394, 0.02825, -0.3845, 0.8843, 0.2648, -0.3961, 0.781, 0.4828, 0.1398, 0.8099, 0.5697, 0.1554, 0.9542, 0.2556, 0.1554, 0.9542, 0.2556, 0.1398, 0.8099, 0.5697, 0.0633, 0.8188, 0.5706, 0.07971, 0.9623, 0.2601, 0.07971, 0.9623, 0.2601, 0.0633, 0.8188, 0.5706, 0.05717, 0.8215, 0.5674, 0.0723, 0.9623, 0.2621, 0.0723, 0.9623, 0.2621, 0.05717, 0.8215, 0.5674, 0.5479, 0.654, 0.5215, 0.5656, 0.8026, 0.1895, -0.3961, 0.781, 0.4828, -0.4715, 0.6041, 0.6425, 0.03647, 0.5765, 0.8163, 0.1398, 0.8099, 0.5697, 0.1398, 0.8099, 0.5697, 0.03647, 0.5765, 0.8163, -0.04782, 0.5814, 0.8122, 0.0633, 0.8188, 0.5706, 0.0633, 0.8188, 0.5706, -0.04782, 0.5814, 0.8122, -0.04296, 0.5922, 0.8046, 0.05717, 0.8215, 0.5674, 0.05717, 0.8215, 0.5674, -0.04296, 0.5922, 0.8046, 0.4241, 0.4207, 0.802, 0.5479, 0.654, 0.5215, -0.4715, 0.6041, 0.6425, -0.5309, 0.4743, 0.7022, 0.08379, 0.3951, 0.9148, 0.03647, 0.5765, 0.8163, 0.03647, 0.5765, 0.8163, 0.08379, 0.3951, 0.9148, -0.24, 0.4606, 0.8546, -0.04782, 0.5814, 0.8122, -0.04782, 0.5814, 0.8122, -0.24, 0.4606, 0.8546, 0.001003, 0.4163, 0.9092, -0.04296, 0.5922, 0.8046, -0.04296, 0.5922, 0.8046, 0.001003, 0.4163, 0.9092, 0.3483, 0.3059, 0.8861, 0.4241, 0.4207, 0.802, -0.8775, -0.4753, 0.06363, -0.8749, -0.4695, 0.1187, -0.9868, 0.05144, 0.1538, -0.9889, 0.1178, 0.09055, -0.9889, 0.1178, 0.09055, -0.9868, 0.05144, 0.1538, -0.9884, -0.00445, 0.1518, -0.9929, -0.08317, 0.0851, -0.9929, -0.08317, 0.0851, -0.9884, -0.00445, 0.1518, -0.988, -0.0345, 0.1507, -0.9955, 0.03235, 0.08867, -0.9955, 0.03235, 0.08867, -0.988, -0.0345, 0.1507, -0.8653, 0.4785, 0.1494, -0.8763, 0.4731, 0.09087, -0.8749, -0.4695, 0.1187, -0.8611, -0.4606, 0.2154, -0.9584, 0.05783, 0.2794, -0.9868, 0.05144, 0.1538, -0.9868, 0.05144, 0.1538, -0.9584, 0.05783, 0.2794, -0.9606, 0.002203, 0.2778, -0.9884, -0.00445, 0.1518, -0.9884, -0.00445, 0.1518, -0.9606, 0.002203, 0.2778, -0.9614, -0.02799, 0.2738, -0.988, -0.0345, 0.1507, -0.988, -0.0345, 0.1507, -0.9614, -0.02799, 0.2738, -0.8308, 0.4837, 0.2752, -0.8653, 0.4785, 0.1494, -0.8611, -0.4606, 0.2154, -0.8347, -0.4569, 0.3075, -0.9159, 0.05622, 0.3973, -0.9584, 0.05783, 0.2794, -0.9584, 0.05783, 0.2794, -0.9159, 0.05622, 0.3973, -0.9184, 0.0006985, 0.3957, -0.9606, 0.002203, 0.2778, -0.9606, 0.002203, 0.2778, -0.9184, 0.0006985, 0.3957, -0.9206, -0.02922, 0.3895, -0.9614, -0.02799, 0.2738, -0.9614, -0.02799, 0.2738, -0.9206, -0.02922, 0.3895, -0.7852, 0.479, 0.3924, -0.8308, 0.4837, 0.2752, -0.8347, -0.4569, 0.3075, -0.8191, -0.4558, 0.3485, -0.8903, 0.03812, 0.4537, -0.9159, 0.05622, 0.3973, -0.9159, 0.05622, 0.3973, -0.8903, 0.03812, 0.4537, -0.8921, 0.01688, 0.4516, -0.9184, 0.0006985, 0.3957, -0.9184, 0.0006985, 0.3957, -0.8921, 0.01688, 0.4516, -0.8948, -0.05057, 0.4435, -0.9206, -0.02922, 0.3895, -0.9206, -0.02922, 0.3895, -0.8948, -0.05057, 0.4435, -0.7583, 0.4734, 0.4483, -0.7852, 0.479, 0.3924, -0.2839, -0.03103, 0.9583, -0.2299, -0.2183, 0.9484, -0.1362, -0.1939, 0.9715, -0.2106, -0.01132, 0.9775, -0.2299, -0.2183, 0.9484, -0.242, -0.1797, 0.9535, -0.1571, -0.1495, 0.9762, -0.1362, -0.1939, 0.9715, -0.242, -0.1797, 0.9535, -0.2401, -0.1858, 0.9528, -0.1507, -0.1619, 0.9752, -0.1571, -0.1495, 0.9762, -0.2401, -0.1858, 0.9528, -0.1869, -0.3443, 0.9201, -0.08683, -0.3134, 0.9456, -0.1507, -0.1619, 0.9752, -0.2106, -0.01132, 0.9775, -0.1362, -0.1939, 0.9715, 0.04473, -0.1224, 0.9915, -0.07637, 0.03775, 0.9964, -0.1362, -0.1939, 0.9715, -0.1571, -0.1495, 0.9762, 0.008265, -0.08923, 0.996, 0.04473, -0.1224, 0.9915, -0.1571, -0.1495, 0.9762, -0.1507, -0.1619, 0.9752, 0.02201, -0.09415, 0.9953, 0.008265, -0.08923, 0.996, -0.1507, -0.1619, 0.9752, -0.08683, -0.3134, 0.9456, 0.1112, -0.2374, 0.965, 0.02201, -0.09415, 0.9953, -0.07637, 0.03775, 0.9964, 0.04473, -0.1224, 0.9915, 0.2095, -0.03115, 0.9773, 0.04293, 0.1069, 0.9933, 0.04473, -0.1224, 0.9915, 0.008265, -0.08923, 0.996, 0.1602, -0.008751, 0.987, 0.2095, -0.03115, 0.9773, 0.008265, -0.08923, 0.996, 0.02201, -0.09415, 0.9953, 0.1793, -0.006694, 0.9838, 0.1602, -0.008751, 0.987, 0.02201, -0.09415, 0.9953, 0.1112, -0.2374, 0.965, 0.2955, -0.1423, 0.9447, 0.1793, -0.006694, 0.9838, 0.04293, 0.1069, 0.9933, 0.2095, -0.03115, 0.9773, 0.2309, 0.04741, 0.9718, 0.08834, 0.1377, 0.9865, 0.2095, -0.03115, 0.9773, 0.1602, -0.008751, 0.987, 0.2873, 0.01006, 0.9578, 0.2309, 0.04741, 0.9718, 0.1602, -0.008751, 0.987, 0.1793, -0.006694, 0.9838, 0.1981, 0.06865, 0.9778, 0.2873, 0.01006, 0.9578, 0.1793, -0.006694, 0.9838, 0.2955, -0.1423, 0.9447, 0.4071, -0.07261, 0.9105, 0.1981, 0.06865, 0.9778, -0.9359, -0.2679, 0.2286, -0.8859, -0.1728, 0.4304, -0.9458, 0.1885, 0.2646, -0.9991, 0.03341, -0.02685, -0.9991, 0.03341, -0.02685, -0.9458, 0.1885, 0.2646, -0.9423, 0.06274, 0.3289, -0.9955, -0.07161, 0.06221, -0.9955, -0.07161, 0.06221, -0.9423, 0.06274, 0.3289, -0.9466, 0.1342, 0.2932, -0.9999, -0.01193, 0.01161, -0.9999, -0.01193, 0.01161, -0.9466, 0.1342, 0.2932, -0.9062, 0.3993, 0.1392, -0.9612, 0.2111, -0.1776, -0.8859, -0.1728, 0.4304, -0.63, -0.1024, 0.7698, -0.5625, 0.2939, 0.7728, -0.9458, 0.1885, 0.2646, -0.9458, 0.1885, 0.2646, -0.5625, 0.2939, 0.7728, -0.5973, 0.1576, 0.7864, -0.9423, 0.06274, 0.3289, -0.9423, 0.06274, 0.3289, -0.5973, 0.1576, 0.7864, -0.579, 0.2353, 0.7806, -0.9466, 0.1342, 0.2932, -0.9466, 0.1342, 0.2932, -0.579, 0.2353, 0.7806, -0.4745, 0.518, 0.7117, -0.9062, 0.3993, 0.1392, -0.63, -0.1024, 0.7698, -0.2684, -0.2816, 0.9212, -0.0212, 0.02567, 0.9994, -0.5625, 0.2939, 0.7728, -0.5625, 0.2939, 0.7728, -0.0212, 0.02567, 0.9994, -0.1101, -0.08381, 0.9904, -0.5973, 0.1576, 0.7864, -0.5973, 0.1576, 0.7864, -0.1101, -0.08381, 0.9904, -0.05993, -0.0219, 0.998, -0.579, 0.2353, 0.7806, -0.579, 0.2353, 0.7806, -0.05993, -0.0219, 0.998, 0.1353, 0.2159, 0.967, -0.4745, 0.518, 0.7117, -0.2684, -0.2816, 0.9212, -0.08546, -0.4177, 0.9046, 0.2354, -0.184, 0.9543, -0.0212, 0.02567, 0.9994, -0.0212, 0.02567, 0.9994, 0.2354, -0.184, 0.9543, 0.1272, -0.2693, 0.9546, -0.1101, -0.08381, 0.9904, -0.1101, -0.08381, 0.9904, 0.1272, -0.2693, 0.9546, 0.1891, -0.2213, 0.9567, -0.05993, -0.0219, 0.998, -0.05993, -0.0219, 0.998, 0.1891, -0.2213, 0.9567, 0.4094, -0.03025, 0.9118, 0.1353, 0.2159, 0.967, 0.9168, -0.2908, 0.2737, 0.9987, -0.04595, -0.02283, 0.9508, 0.1773, 0.254, 0.8666, -0.1419, 0.4784, 0.9987, -0.04595, -0.02283, 0.9885, -0.1298, 0.0773, 0.9391, 0.0699, 0.3365, 0.9508, 0.1773, 0.254, 0.9885, -0.1298, 0.0773, 0.9963, -0.08355, 0.02193, 0.9477, 0.1294, 0.2917, 0.9391, 0.0699, 0.3365, 0.9963, -0.08355, 0.02193, 0.9737, 0.1064, -0.2014, 0.9262, 0.3661, 0.09004, 0.9477, 0.1294, 0.2917, 0.8666, -0.1419, 0.4784, 0.9508, 0.1773, 0.254, 0.5234, 0.4118, 0.746, 0.5667, 0.02258, 0.8236, 0.9508, 0.1773, 0.254, 0.9391, 0.0699, 0.3365, 0.548, 0.2845, 0.7866, 0.5234, 0.4118, 0.746, 0.9391, 0.0699, 0.3365, 0.9477, 0.1294, 0.2917, 0.5357, 0.3554, 0.766, 0.548, 0.2845, 0.7866, 0.9477, 0.1294, 0.2917, 0.9262, 0.3661, 0.09004, 0.4527, 0.6259, 0.6351, 0.5357, 0.3554, 0.766, 0.5667, 0.02258, 0.8236, 0.5234, 0.4118, 0.746, -0.0969, 0.2045, 0.9741, 0.1315, -0.1229, 0.9837, 0.5234, 0.4118, 0.746, 0.548, 0.2845, 0.7866, -0.0195, 0.09473, 0.9953, -0.0969, 0.2045, 0.9741, 0.548, 0.2845, 0.7866, 0.5357, 0.3554, 0.766, -0.06228, 0.1555, 0.9859, -0.0195, 0.09473, 0.9953, 0.5357, 0.3554, 0.766, 0.4527, 0.6259, 0.6351, -0.2344, 0.3962, 0.8877, -0.06228, 0.1555, 0.9859, 0.1315, -0.1229, 0.9837, -0.0969, 0.2045, 0.9741, -0.3802, -0.01024, 0.9249, -0.08276, -0.2649, 0.9607, -0.0969, 0.2045, 0.9741, -0.0195, 0.09473, 0.9953, -0.286, -0.09677, 0.9533, -0.3802, -0.01024, 0.9249, -0.0195, 0.09473, 0.9953, -0.06228, 0.1555, 0.9859, -0.3388, -0.04898, 0.9396, -0.286, -0.09677, 0.9533, -0.06228, 0.1555, 0.9859, -0.2344, 0.3962, 0.8877, -0.5325, 0.1454, 0.8338, -0.3388, -0.04898, 0.9396])] * 3)])

# ---- objects
ob_light = bpy.data.objects.new('Light', light_light)
ob_camera = bpy.data.objects.new('Camera', cam_camera)
ob_bush15 = bpy.data.objects.new('bush15', me_bush15)

# ---- transforms, parenting, visibility, modifiers, constraints
ob_light.location = (4.076, 1.005, 5.904)
ob_light.rotation_euler = (0.6503, 0.05522, 1.866)
ob_light.lock_rotations_4d = False
ob_light.empty_display_type = 'ARROWS'
ob_light.color = (0.0, 0.0, 0.0, 0.0)
ob_light.lineart.crease_threshold = 0.0
ob_camera.location = (7.359, -6.926, 4.958)
ob_camera.rotation_euler = (1.109, 0.0, 0.8149)
ob_camera.lock_rotations_4d = False
ob_camera.empty_display_type = 'ARROWS'
ob_camera.color = (0.0, 0.0, 0.0, 0.0)
ob_camera.display_type = 'WIRE'
ob_camera.lineart.crease_threshold = 0.0
ob_bush15.location = (0.0, 0.0, 0.0)

# ---- collection membership
col_collection.objects.link(ob_light)
col_collection.objects.link(ob_camera)
col_collection.objects.link(ob_bush15)

# ---- scene / render settings (as saved in the file)
scene.camera = ob_camera
scene.frame_start = 1; scene.frame_end = 250; scene.frame_set(1)
scene.render.engine = 'BLENDER_EEVEE_NEXT'
scene.cycles.sampling_pattern = 'TABULATED_SOBOL'
scene.eevee.ray_tracing_options.trace_max_roughness = 0.0
scene.view_settings.view_transform = 'Filmic'
bpy.context.view_layer.update()
